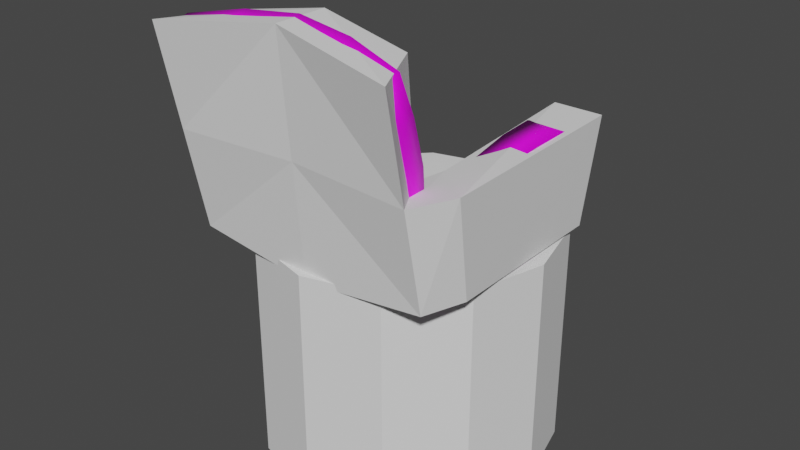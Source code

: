 # Source: chair.blend  (saved by Blender 4.0.36; exported with 4.5.12 LTS)
import bpy
from mathutils import Matrix  # noqa: F401  (used for matrix-valued properties, if any)

bpy.ops.wm.read_factory_settings(use_empty=True)
scene = bpy.context.scene
scene.name = 'Scene'

# ---- images (referenced by path relative to the original .blend; pixels are not part of the script)
import os
ASSET_DIR = os.environ.get("B2B_ASSET_DIR", "")  # directory of the original .blend (textures are referenced by path, not embedded)
HERE = os.path.dirname(os.path.abspath(__file__))  # packed textures are extracted next to this script under _unpacked/

def load_image(name, relpath, width, height, colorspace="sRGB"):
    """Load a texture the original file referenced (path relative to the .blend, or extracted next to this script)."""
    p = next((c for c in (os.path.join(HERE, relpath), os.path.join(ASSET_DIR, relpath)) if relpath and os.path.exists(c)), "")
    if p:
        img = bpy.data.images.load(p, check_existing=True)
        img.name = name
    else:  # same state as the original file: an image datablock whose file is absent (Cycles renders it pink)
        img = bpy.data.images.new(name, width, height)
        img.source = "FILE"
        img.filepath = "//" + (relpath or name)
    img.colorspace_settings.name = colorspace
    return img
img_palette_png = load_image('palette.png', 'palette.png', 1024, 1024, 'sRGB')

# ---- materials (node trees are filled in below, after node groups)
mat_material_001 = bpy.data.materials.new('Material.001')
mat_material_001.use_transparent_shadow = False

# ---- material node trees
mat_material_001.use_nodes = True; mat_material_001.node_tree.nodes.clear()
_N = mat_material_001.node_tree.nodes; _L = mat_material_001.node_tree.links
n0 = _N.new('ShaderNodeTexImage'); n0.name = 'Image Texture'; n0.location = (-293, 272)
n0.image = img_palette_png
n1 = _N.new('ShaderNodeBsdfPrincipled'); n1.name = 'Principled BSDF'; n1.location = (-6, 293)
n1.inputs[3].default_value = 1.45
n2 = _N.new('ShaderNodeOutputMaterial'); n2.name = 'Material Output'; n2.location = (281, 310)
_L.new(n1.outputs[0], n2.inputs[0])
_L.new(n0.outputs[0], n1.inputs[0])
n2.is_active_output = True

# ---- world
world_world = bpy.data.worlds.new('World'); scene.world = world_world
world_world.use_nodes = True; world_world.node_tree.nodes.clear()
_N = world_world.node_tree.nodes; _L = world_world.node_tree.links
n0 = _N.new('ShaderNodeOutputWorld'); n0.name = 'World Output'; n0.location = (300, 300)
n1 = _N.new('ShaderNodeBackground'); n1.name = 'Background'; n1.location = (10, 300)
n1.inputs[0].default_value = (0.05088, 0.05088, 0.05088, 1.0)
_L.new(n1.outputs[0], n0.inputs[0])
n0.is_active_output = True
world_world.color = (0.05088, 0.05088, 0.05088)
world_world.use_sun_shadow = False
world_world.sun_shadow_jitter_overblur = 0.0

# ---- meshes
me_cylinder_004 = bpy.data.meshes.new('Cylinder.004')
me_cylinder_004.from_pydata([(0.3494, 1.114, -1.075), (0.05803, 1.196, -0.1786), (0.4786, 1.057, -1.022), (0.1802, 1.138, -0.149), (0.5255, 0.9203, -0.9795), (0.2455, 0.9986, -0.1177), (0.4625, 0.7835, -0.9725), (0.3266, 0.7268, -1.005), (0.05803, 0.8015, -0.1786), (0.1974, 0.7835, -1.059), (0.1506, 0.9203, -1.101), (-0.1294, 0.9986, -0.2395), (0.2136, 1.057, -1.108), (-0.0745, 1.138, -0.2217), (0.5301, 0.9442, -1.631), (0.6543, 0.8932, -1.563), (0.6891, 0.7699, -1.483), (0.6142, 0.6466, -1.439), (0.4733, 0.5955, -1.457), (0.3491, 0.6466, -1.525), (0.3143, 0.7699, -1.605), (0.3892, 0.8932, -1.649), (0.5507, 0.8402, -1.695), (0.6351, 0.8055, -1.648), (0.6588, 0.7217, -1.594), (0.6079, 0.638, -1.564), (0.5122, 0.6033, -1.576), (0.4278, 0.638, -1.623), (0.4041, 0.7217, -1.677), (0.4551, 0.8055, -1.707), (0.4257, 0.2371, -1.71), (0.6607, 0.2371, -1.634), (0.4037, 0.06512, -1.642), (0.6387, 0.06512, -1.566), (0.3506, -0.00612, -1.479), (0.5856, -0.00612, -1.402), (0.2974, 0.06512, -1.315), (0.5324, 0.06512, -1.239), (0.2754, 0.2371, -1.247), (0.5104, 0.2371, -1.171), (0.2974, 0.4091, -1.315), (0.5324, 0.4091, -1.239), (0.3506, 0.4803, -1.479), (0.5856, 0.4803, -1.402), (0.4037, 0.4091, -1.642), (0.6387, 0.4091, -1.566), (0.4234, 0.3709, -1.725), (0.6713, 0.3709, -1.644), (0.2649, 0.3709, -1.237), (0.5127, 0.3709, -1.156), (0.2881, 0.5062, -1.308), (0.536, 0.5062, -1.228), (0.3442, 0.5813, -1.481), (0.592, 0.5813, -1.4), (0.4002, 0.5062, -1.653), (0.6481, 0.5062, -1.573), (0.243, 0.7437, -1.169), (0.4908, 0.7437, -1.089), (0.2761, 0.7437, -1.271), (0.5239, 0.7437, -1.191), (0.3332, 0.7437, -1.447), (0.5811, 0.7437, -1.367), (-0.9148, 1.114, -0.6647), (-0.1519, 1.196, -0.1104), (-0.8242, 1.057, -0.771), (-0.0745, 1.138, -0.2217), (-0.7691, 0.9203, -0.8024), (-0.03609, 0.9986, -0.2698), (-0.782, 0.7835, -0.7404), (-0.07002, 0.8592, -0.2231), (-0.8551, 0.7268, -0.6213), (-0.1519, 0.8015, -0.1104), (-0.9458, 0.7835, -0.5149), (-1.001, 0.9203, -0.4835), (-0.2678, 0.9986, 0.04905), (-0.988, 1.057, -0.5456), (-0.2338, 1.138, 0.002357), (-1.388, 0.9442, -1.008), (-1.284, 0.8932, -1.105), (-1.198, 0.7699, -1.114), (-1.179, 0.6466, -1.029), (-1.239, 0.5955, -0.9003), (-1.343, 0.6466, -0.8034), (-1.429, 0.7699, -0.7949), (-1.448, 0.8932, -0.8797), (-1.442, 0.8402, -1.048), (-1.371, 0.8055, -1.113), (-1.313, 0.7217, -1.119), (-1.3, 0.638, -1.062), (-1.341, 0.6033, -0.9742), (-1.411, 0.638, -0.9084), (-1.47, 0.7217, -0.9026), (-1.483, 0.8055, -0.9603), (-1.495, 0.2371, -0.9334), (-1.35, 0.2371, -1.133), (-1.437, 0.06512, -0.8915), (-1.292, 0.06512, -1.091), (-1.298, -0.00612, -0.7904), (-1.153, -0.00612, -0.9903), (-1.159, 0.06512, -0.6893), (-1.014, 0.06512, -0.8892), (-1.101, 0.2371, -0.6474), (-0.9561, 0.2371, -0.8473), (-1.159, 0.4091, -0.6893), (-1.014, 0.4091, -0.8892), (-1.298, 0.4803, -0.7904), (-1.153, 0.4803, -0.9903), (-1.437, 0.4091, -0.8915), (-1.292, 0.4091, -1.091), (-1.51, 0.3709, -0.9357), (-1.356, 0.3709, -1.147), (-1.095, 0.3709, -0.6341), (-0.9413, 0.3709, -0.845), (-1.155, 0.5062, -0.6783), (-1.002, 0.5062, -0.8892), (-1.302, 0.5813, -0.7849), (-1.149, 0.5813, -0.9958), (-1.449, 0.5062, -0.8916), (-1.296, 0.5062, -1.102), (-1.037, 0.7437, -0.5925), (-0.884, 0.7437, -0.8033), (-1.124, 0.7437, -0.6554), (-0.9706, 0.7437, -0.8662), (-1.273, 0.7437, -0.7641), (-1.12, 0.7437, -0.9749), (-0.9148, 1.114, 0.6647), (-0.1519, 1.196, 0.1104), (-0.988, 1.057, 0.5456), (-0.2338, 1.138, 0.002357), (-1.001, 0.9203, 0.4835), (-0.2678, 0.9986, -0.04905), (-0.9458, 0.7835, 0.5149), (-0.2338, 0.8592, -0.002357), (-0.8551, 0.7268, 0.6213), (-0.1519, 0.8015, 0.1104), (-0.782, 0.7835, 0.7404), (-0.7691, 0.9203, 0.8024), (-0.03609, 0.9986, 0.2698), (-0.8242, 1.057, 0.771), (-0.07002, 1.138, 0.2231), (-1.388, 0.9442, 1.008), (-1.448, 0.8932, 0.8797), (-1.429, 0.7699, 0.7949), (-1.343, 0.6466, 0.8034), (-1.239, 0.5955, 0.9003), (-1.179, 0.6466, 1.029), (-1.198, 0.7699, 1.114), (-1.284, 0.8932, 1.105), (-1.442, 0.8402, 1.048), (-1.483, 0.8055, 0.9603), (-1.47, 0.7217, 0.9026), (-1.411, 0.638, 0.9084), (-1.341, 0.6033, 0.9742), (-1.3, 0.638, 1.062), (-1.313, 0.7217, 1.119), (-1.371, 0.8055, 1.113), (-1.35, 0.2371, 1.133), (-1.495, 0.2371, 0.9334), (-1.292, 0.06512, 1.091), (-1.437, 0.06512, 0.8915), (-1.153, -0.00612, 0.9903), (-1.298, -0.00612, 0.7904), (-1.014, 0.06512, 0.8892), (-1.159, 0.06512, 0.6893), (-0.9561, 0.2371, 0.8473), (-1.101, 0.2371, 0.6474), (-1.014, 0.4091, 0.8892), (-1.159, 0.4091, 0.6893), (-1.153, 0.4803, 0.9903), (-1.298, 0.4803, 0.7904), (-1.292, 0.4091, 1.091), (-1.437, 0.4091, 0.8915), (-1.356, 0.3709, 1.147), (-1.51, 0.3709, 0.9357), (-0.9413, 0.3709, 0.845), (-1.095, 0.3709, 0.6341), (-1.002, 0.5062, 0.8892), (-1.155, 0.5062, 0.6783), (-1.149, 0.5813, 0.9958), (-1.302, 0.5813, 0.7849), (-1.296, 0.5062, 1.102), (-1.449, 0.5062, 0.8916), (-0.884, 0.7437, 0.8033), (-1.037, 0.7437, 0.5925), (-0.9706, 0.7437, 0.8662), (-1.124, 0.7437, 0.6554), (-1.12, 0.7437, 0.9749), (-1.273, 0.7437, 0.7641), (0.4052, 1.114, 1.056), (0.0673, 1.196, 0.1753), (0.2713, 1.057, 1.096), (-0.07002, 1.138, 0.2231), (0.208, 0.9203, 1.092), (-0.1167, 0.9986, 0.2459), (0.2526, 0.7835, 1.047), (-0.07002, 0.8592, 0.2231), (0.3788, 0.7268, 0.9868), (0.0673, 0.8015, 0.1753), (0.5128, 0.7835, 0.9469), (0.576, 0.9203, 0.9506), (0.2513, 0.9986, 0.1047), (0.5315, 1.057, 0.9956), (0.1974, 1.138, 0.1254), (0.6147, 0.9442, 1.601), (0.475, 0.8932, 1.626), (0.3978, 0.7699, 1.586), (0.4285, 0.6466, 1.505), (0.5489, 0.5955, 1.43), (0.6886, 0.6466, 1.405), (0.7658, 0.7699, 1.445), (0.7352, 0.8932, 1.526), (0.6387, 0.8402, 1.664), (0.5438, 0.8055, 1.681), (0.4914, 0.7217, 1.654), (0.5121, 0.638, 1.598), (0.594, 0.6033, 1.547), (0.6889, 0.638, 1.531), (0.7413, 0.7217, 1.558), (0.7205, 0.8055, 1.613), (0.7453, 0.2371, 1.597), (0.5147, 0.2371, 1.685), (0.7198, 0.06512, 1.53), (0.4891, 0.06512, 1.619), (0.6582, -0.00612, 1.37), (0.4275, -0.00612, 1.458), (0.5965, 0.06512, 1.209), (0.3659, 0.06512, 1.298), (0.571, 0.2371, 1.143), (0.3403, 0.2371, 1.231), (0.5965, 0.4091, 1.209), (0.3659, 0.4091, 1.298), (0.6582, 0.4803, 1.37), (0.4275, 0.4803, 1.458), (0.7198, 0.4091, 1.53), (0.4891, 0.4091, 1.619), (0.7564, 0.3709, 1.607), (0.5131, 0.3709, 1.7), (0.5726, 0.3709, 1.128), (0.3293, 0.3709, 1.221), (0.5995, 0.5062, 1.198), (0.3562, 0.5062, 1.291), (0.6645, 0.5813, 1.367), (0.4212, 0.5813, 1.461), (0.7295, 0.5062, 1.537), (0.4862, 0.5062, 1.63), (0.5472, 0.7437, 1.062), (0.3039, 0.7437, 1.155), (0.5855, 0.7437, 1.162), (0.3422, 0.7437, 1.255), (0.6518, 0.7437, 1.334), (0.4085, 0.7437, 1.428), (1.129, 1.114, -0.05918), (0.1875, 1.196, -0.009828), (1.126, 1.057, 0.08054), (0.1974, 1.138, 0.1254), (1.103, 0.9203, 0.1396), (0.1978, 0.9986, 0.187), (1.074, 0.7835, 0.08328), (0.1948, 0.8592, 0.1293), (1.056, 0.7268, -0.05532), (0.1875, 0.8015, -0.009828), (1.059, 0.7835, -0.195), (0.1802, 0.8592, -0.149), (1.082, 0.9203, -0.2541), (0.1772, 0.9986, -0.2066), (1.111, 1.057, -0.1978), (0.1802, 1.138, -0.149), (1.713, 0.9442, -0.08978), (1.693, 0.8932, 0.05079), (1.632, 0.7699, 0.1118), (1.564, 0.6466, 0.05759), (1.53, 0.5955, -0.08016), (1.549, 0.6466, -0.2207), (1.611, 0.7699, -0.2818), (1.679, 0.8932, -0.2275), (1.78, 0.8402, -0.09328), (1.767, 0.8055, 0.002216), (1.725, 0.7217, 0.04368), (1.678, 0.638, 0.006835), (1.655, 0.6033, -0.08674), (1.668, 0.638, -0.1822), (1.71, 0.7217, -0.2237), (1.757, 0.8055, -0.1869), (1.749, 0.2371, -0.2154), (1.762, 0.2371, 0.03137), (1.678, 0.06512, -0.2117), (1.691, 0.06512, 0.0351), (1.506, -0.00612, -0.2027), (1.519, -0.00612, 0.0441), (1.334, 0.06512, -0.1937), (1.347, 0.06512, 0.0531), (1.263, 0.2371, -0.1899), (1.276, 0.2371, 0.05683), (1.334, 0.4091, -0.1937), (1.347, 0.4091, 0.0531), (1.506, 0.4803, -0.2027), (1.519, 0.4803, 0.0441), (1.678, 0.4091, -0.2117), (1.691, 0.4091, 0.0351), (1.762, 0.3709, -0.2228), (1.776, 0.3709, 0.03742), (1.25, 0.3709, -0.196), (1.263, 0.3709, 0.06428), (1.325, 0.5062, -0.1999), (1.338, 0.5062, 0.06034), (1.506, 0.5813, -0.2094), (1.52, 0.5813, 0.05085), (1.687, 0.5062, -0.2189), (1.701, 0.5062, 0.04136), (1.179, 0.7437, -0.1923), (1.193, 0.7437, 0.06799), (1.286, 0.7437, -0.1979), (1.299, 0.7437, 0.06238), (1.47, 0.7437, -0.2075), (1.484, 0.7437, 0.0527), (0.05803, 2.571, -0.1786), (-0.1519, 2.571, -0.1104), (-0.1519, 2.571, 0.1104), (0.0673, 2.571, 0.1753), (0.1875, 2.571, -0.009828), (0.08421, 2.632, -0.2605), (-0.2235, 2.632, -0.1606), (-0.2235, 2.632, 0.163), (0.0978, 2.632, 0.2582), (0.274, 2.632, -0.01318), (0.08421, 2.776, -0.2605), (-0.2235, 2.776, -0.1606), (-0.2235, 2.776, 0.163), (0.0978, 2.776, 0.2582), (0.274, 2.776, -0.01318), (-0.3366, 2.499, 0.163), (-0.3366, 2.499, -0.1606), (-0.265, 2.438, 0.1104), (-0.265, 2.438, -0.1104), (-0.4269, 2.344, -0.1104), (-0.4465, 2.436, -0.1606), (-0.4269, 2.344, 0.1104), (-0.4465, 2.436, 0.163), (-0.8177, 2.289, -0.1104), (-0.8262, 2.382, -0.1606), (-0.8177, 2.289, 0.1104), (-0.8262, 2.382, 0.163), (-0.8471, 2.255, -0.1908), (-0.8618, 2.416, -0.2772), (-0.8471, 2.255, 0.1891), (-0.8618, 2.416, 0.2796), (-1.224, 2.22, -0.1908), (-1.239, 2.381, -0.2772), (-1.224, 2.22, 0.1891), (-1.239, 2.381, 0.2796), (0.0, 2.977, -1.52), (0.0, 2.641, -1.527), (0.0, 2.832, 1.638), (0.0, 2.503, 1.566), (-0.7113, 2.875, 1.437), (-0.7113, 2.547, 1.365), (-1.337, 3.017, 0.7896), (-1.337, 2.688, 0.7177), (-1.495, 3.087, -0.1222), (-1.495, 2.753, -0.1633), (-1.346, 3.063, -0.8454), (-1.346, 2.728, -0.8686), (-0.8611, 2.988, -1.398), (-0.8611, 2.652, -1.407), (0.0, 2.728, -0.8686), (0.0, 2.688, 0.7177), (0.0, 2.872, -1.584), (0.0, 2.725, 1.694), (-0.7726, 2.771, 1.484), (-1.426, 2.919, 0.8078), (-1.591, 2.99, -0.1352), (-1.436, 2.968, -0.8847), (-0.929, 2.888, -1.458), (0.0, 2.722, -1.587), (0.0, 2.578, 1.662), (-0.7726, 2.624, 1.452), (-1.426, 2.772, 0.7757), (-1.591, 2.842, -0.153), (-1.436, 2.818, -0.8947), (-0.929, 2.738, -1.461), (0.7113, 2.875, 1.437), (0.7113, 2.547, 1.365), (1.337, 3.017, 0.7896), (1.337, 2.688, 0.7177), (1.495, 3.087, -0.1222), (1.495, 2.753, -0.1633), (1.346, 3.063, -0.8454), (1.346, 2.728, -0.8686), (0.8611, 2.988, -1.398), (0.8611, 2.652, -1.407), (0.7726, 2.771, 1.484), (1.426, 2.919, 0.8078), (1.591, 2.99, -0.1352), (1.436, 2.968, -0.8847), (0.9291, 2.888, -1.458), (0.7726, 2.624, 1.452), (1.426, 2.772, 0.7757), (1.591, 2.842, -0.153), (1.436, 2.818, -0.8947), (0.9291, 2.738, -1.461), (0.05803, 2.322, -0.1786), (0.1875, 2.322, -0.009828), (0.0673, 2.322, 0.1753), (-0.1519, 2.322, 0.1104), (-0.1519, 2.322, -0.1104), (0.1875, 1.471, -0.009828), (0.0673, 1.471, 0.1753), (-0.1519, 1.471, 0.1104), (0.05803, 1.471, -0.1786), (-0.1519, 1.471, -0.1104), (0.04147, 2.262, -0.1058), (-0.08206, 2.262, -0.06562), (0.1177, 2.262, -0.006458), (0.04692, 2.262, 0.1025), (-0.08206, 2.262, 0.06427), (0.1177, 1.531, -0.006458), (0.04692, 1.531, 0.1025), (-0.08206, 1.531, 0.06427), (0.04147, 1.531, -0.1058), (-0.08206, 1.531, -0.06562), (2.817e-17, 2.898, -1.413), (2.817e-17, 2.762, 1.531), (-0.663, 2.803, 1.344), (-1.246, 2.935, 0.74), (-1.394, 3.0, -0.1099), (-1.255, 2.978, -0.7841), (-0.8027, 2.908, -1.299), (2.817e-17, 2.978, -0.7841), (2.817e-17, 2.935, 0.74), (0.663, 2.803, 1.344), (1.246, 2.935, 0.74), (1.394, 3.0, -0.1099), (1.255, 2.978, -0.7841), (0.8027, 2.908, -1.299), (-1.244, 3.407, -1.377), (-1.459, 5.672, -1.949), (-1.244, 3.353, -1.624), (-1.459, 5.592, -2.187), (7.104e-16, 4.698, -1.498), (-1.427, 4.517, -1.792), (-1.427, 4.588, -1.548), (4.555e-16, 3.451, -1.4), (8.526e-16, 5.816, -1.976), (5.211e-16, 3.503, -1.157), (9.225e-16, 5.893, -1.738), (-1.452, 5.158, -1.729), (7.94e-16, 5.28, -1.704), (-1.452, 5.081, -1.97), (-1.364, 3.913, -1.68), (-1.364, 3.974, -1.434), (5.94e-16, 4.079, -1.404), (-0.6221, 3.416, -1.456), (-0.7133, 4.639, -1.572), (-0.7297, 5.818, -1.794), (-0.7297, 5.735, -2.031), (-0.6221, 3.47, -1.212), (-0.7262, 5.215, -1.772), (-0.6818, 4.019, -1.472), (-0.7174, 5.65, -1.684), (9.097e-16, 5.726, -1.629), (-1.262, 5.532, -1.793), (-0.6426, 3.642, -1.218), (-1.241, 4.617, -1.467), (5.578e-16, 3.671, -1.159), (-1.184, 3.994, -1.354), (-1.263, 5.185, -1.659), (-1.113, 3.588, -1.331), (8.322e-16, 5.287, -1.539), (7.551e-16, 4.752, -1.352), (8.743e-16, 5.626, -1.689), (6.482e-16, 4.185, -1.266), (-0.637, 4.704, -1.419), (-0.6487, 5.234, -1.602), (-0.6083, 4.134, -1.327), (-0.6407, 5.558, -1.739), (-1.135, 5.451, -1.837), (-0.5728, 3.736, -1.316), (-1.115, 4.621, -1.542), (5.551e-16, 3.762, -1.262), (-1.064, 4.055, -1.44), (-1.136, 5.136, -1.716), (-0.9994, 3.688, -1.418), (1.244, 3.407, -1.377), (1.459, 5.672, -1.949), (1.244, 3.353, -1.624), (1.459, 5.592, -2.187), (1.427, 4.517, -1.792), (1.427, 4.588, -1.548), (1.452, 5.158, -1.729), (1.452, 5.081, -1.97), (1.364, 3.913, -1.68), (1.364, 3.974, -1.434), (0.6221, 3.416, -1.456), (0.7133, 4.639, -1.572), (0.7297, 5.818, -1.794), (0.7297, 5.735, -2.031), (0.6221, 3.47, -1.212), (0.7262, 5.215, -1.772), (0.6818, 4.019, -1.472), (0.7174, 5.65, -1.684), (1.262, 5.532, -1.793), (0.6426, 3.642, -1.218), (1.241, 4.617, -1.467), (1.184, 3.994, -1.354), (1.263, 5.185, -1.659), (1.113, 3.588, -1.331), (0.637, 4.704, -1.419), (0.6487, 5.234, -1.602), (0.6083, 4.134, -1.327), (0.6407, 5.558, -1.739), (1.135, 5.451, -1.837), (0.5728, 3.736, -1.316), (1.115, 4.621, -1.542), (1.064, 4.055, -1.44), (1.136, 5.136, -1.716), (0.9994, 3.688, -1.418), (-0.5621, 4.216, -1.285), (6.785e-16, 4.294, -1.245), (-0.6403, 4.353, -1.299), (7.087e-16, 4.446, -1.255), (-0.6913, 4.102, -1.313), (-0.8388, 4.182, -1.346), (-0.7123, 3.949, -1.315), (-0.87, 3.954, -1.354), (-0.6373, 3.528, -1.264), (-0.7819, 3.514, -1.288), (-0.3821, 4.067, -1.25), (6.415e-16, 4.11, -1.234), (-0.4813, 4.007, -1.264), (-0.5072, 3.9, -1.265), (-0.4396, 3.539, -1.235), (-0.2936, 3.938, -1.234), (-0.3641, 3.849, -1.239), (6.083e-16, 3.946, -1.227), (-0.3097, 3.543, -1.222), (-0.5621, 4.216, -1.39), (6.551e-16, 4.294, -1.35), (-0.6403, 4.353, -1.404), (6.854e-16, 4.446, -1.36), (-0.6913, 4.102, -1.418), (-0.8388, 4.182, -1.451), (-0.7123, 3.949, -1.42), (-0.87, 3.954, -1.459), (-0.6373, 3.528, -1.369), (-0.7819, 3.514, -1.393), (-0.3821, 4.067, -1.355), (6.182e-16, 4.11, -1.339), (-0.4813, 4.007, -1.369), (-0.5072, 3.9, -1.37), (-0.4396, 3.539, -1.34), (-0.2936, 3.938, -1.339), (-0.3641, 3.849, -1.344), (5.849e-16, 3.946, -1.332), (-0.3097, 3.543, -1.327), (0.5621, 4.216, -1.285), (0.6403, 4.353, -1.299), (0.6913, 4.102, -1.313), (0.8388, 4.182, -1.346), (0.7123, 3.949, -1.315), (0.87, 3.954, -1.354), (0.6373, 3.528, -1.264), (0.7819, 3.514, -1.288), (0.3821, 4.067, -1.25), (0.4813, 4.007, -1.264), (0.5072, 3.9, -1.265), (0.4396, 3.539, -1.235), (0.2936, 3.938, -1.234), (0.3641, 3.849, -1.239), (0.3097, 3.543, -1.222), (0.5621, 4.216, -1.39), (0.6403, 4.353, -1.404), (0.6913, 4.102, -1.418), (0.8388, 4.182, -1.451), (0.7123, 3.949, -1.42), (0.87, 3.954, -1.459), (0.6373, 3.528, -1.369), (0.7819, 3.514, -1.393), (0.3821, 4.067, -1.355), (0.4813, 4.007, -1.369), (0.5072, 3.9, -1.37), (0.4396, 3.539, -1.34), (0.2936, 3.938, -1.339), (0.3641, 3.849, -1.344), (0.3097, 3.543, -1.327), (1.64, 4.22, -0.777), (1.651, 4.053, -0.7239), (1.436, 3.923, -1.626), (1.447, 3.695, -1.585), (1.456, 3.326, -1.553), (1.576, 3.744, -1.11), (1.525, 3.446, -1.307), (1.454, 2.96, -1.561), (1.508, 3.177, -1.369), (1.686, 4.322, -0.09362), (1.69, 4.151, -0.1624), (1.661, 4.3, 0.4401), (1.677, 4.142, 0.2497), (1.622, 4.179, 0.8836), (1.663, 4.075, 0.4801), (1.609, 3.96, 1.007), (1.659, 3.901, 0.575), (1.626, 3.643, 0.9201), (1.661, 3.686, 0.5751), (1.652, 3.321, 0.7269), (1.67, 3.472, 0.498), (1.672, 3.121, 0.4583), (1.684, 3.32, 0.323), (1.607, 2.921, -0.9763), (1.617, 3.14, -0.9271), (1.696, 2.916, -0.32), (1.696, 3.135, -0.3088), (1.695, 2.991, 0.1275), (1.698, 3.209, 0.08601), (1.381, 4.22, -0.7234), (1.391, 4.053, -0.6708), (1.18, 3.923, -1.555), (1.191, 3.695, -1.515), (1.2, 3.326, -1.482), (1.319, 3.744, -1.045), (1.268, 3.446, -1.238), (1.198, 2.96, -1.49), (1.252, 3.177, -1.3), (1.422, 4.322, -0.06414), (1.427, 4.151, -0.1293), (1.395, 4.3, 0.4533), (1.412, 4.142, 0.269), (1.356, 4.179, 0.8865), (1.397, 4.075, 0.4933), (1.343, 3.96, 1.007), (1.393, 3.901, 0.5865), (1.36, 3.643, 0.9236), (1.395, 3.686, 0.5869), (1.385, 3.321, 0.7357), (1.405, 3.472, 0.5125), (1.407, 3.121, 0.4737), (1.42, 3.32, 0.3428), (1.35, 2.921, -0.9135), (1.359, 3.14, -0.8661), (1.434, 2.916, -0.2782), (1.434, 3.135, -0.2676), (1.431, 2.991, 0.1533), (1.434, 3.209, 0.1135), (1.542, 4.007, -1.687), (1.751, 4.304, -0.8256), (1.8, 4.417, -0.1051), (1.775, 4.402, 0.4872), (1.719, 4.224, 1.029), (1.7, 3.92, 1.185), (1.205, 4.052, -1.553), (1.348, 4.304, -0.7243), (1.328, 4.417, -0.05135), (1.27, 4.402, 0.5087), (1.214, 4.224, 1.028), (1.195, 3.92, 1.178), (-1.64, 4.22, -0.777), (-1.651, 4.053, -0.7239), (-1.436, 3.923, -1.626), (-1.447, 3.695, -1.585), (-1.456, 3.326, -1.553), (-1.576, 3.744, -1.11), (-1.525, 3.446, -1.307), (-1.454, 2.96, -1.561), (-1.508, 3.177, -1.369), (-1.686, 4.322, -0.09362), (-1.69, 4.151, -0.1624), (-1.661, 4.3, 0.4401), (-1.677, 4.142, 0.2497), (-1.622, 4.179, 0.8836), (-1.663, 4.075, 0.4801), (-1.609, 3.96, 1.007), (-1.659, 3.901, 0.575), (-1.626, 3.643, 0.9201), (-1.661, 3.686, 0.5751), (-1.652, 3.321, 0.7269), (-1.67, 3.472, 0.498), (-1.672, 3.121, 0.4583), (-1.684, 3.32, 0.323), (-1.607, 2.921, -0.9763), (-1.617, 3.14, -0.9271), (-1.696, 2.916, -0.32), (-1.696, 3.135, -0.3088), (-1.695, 2.991, 0.1275), (-1.698, 3.209, 0.08601), (-1.381, 4.22, -0.7234), (-1.391, 4.053, -0.6708), (-1.18, 3.923, -1.555), (-1.191, 3.695, -1.515), (-1.2, 3.326, -1.482), (-1.319, 3.744, -1.045), (-1.268, 3.446, -1.238), (-1.198, 2.96, -1.49), (-1.252, 3.177, -1.3), (-1.422, 4.322, -0.06414), (-1.427, 4.151, -0.1293), (-1.395, 4.3, 0.4533), (-1.412, 4.142, 0.269), (-1.356, 4.179, 0.8865), (-1.397, 4.075, 0.4933), (-1.343, 3.96, 1.007), (-1.393, 3.901, 0.5865), (-1.36, 3.643, 0.9236), (-1.395, 3.686, 0.5869), (-1.385, 3.321, 0.7357), (-1.405, 3.472, 0.5125), (-1.407, 3.121, 0.4737), (-1.42, 3.32, 0.3428), (-1.35, 2.921, -0.9135), (-1.359, 3.14, -0.8661), (-1.434, 2.916, -0.2782), (-1.434, 3.135, -0.2676), (-1.431, 2.991, 0.1533), (-1.434, 3.209, 0.1135), (-1.542, 4.007, -1.687), (-1.751, 4.304, -0.8256), (-1.8, 4.417, -0.1051), (-1.775, 4.402, 0.4872), (-1.719, 4.224, 1.029), (-1.7, 3.92, 1.185), (-1.205, 4.052, -1.553), (-1.348, 4.304, -0.7243), (-1.328, 4.417, -0.05135), (-1.27, 4.402, 0.5087), (-1.214, 4.224, 1.028), (-1.195, 3.92, 1.178)], [], [(0, 1, 3, 2), (2, 3, 5, 4), (4, 5, 262, 6), (6, 262, 8, 7), (7, 8, 69, 9), (9, 69, 11, 10), (10, 11, 13, 12), (12, 13, 1, 0), (2, 4, 16, 15), (7, 9, 19, 18), (12, 0, 14, 21), (0, 2, 15, 14), (4, 6, 17, 16), (9, 10, 20, 19), (6, 7, 18, 17), (10, 12, 21, 20), (16, 17, 25, 24), (14, 15, 23, 22), (21, 14, 22, 29), (19, 20, 28, 27), (17, 18, 26, 25), (15, 16, 24, 23), (20, 21, 29, 28), (18, 19, 27, 26), (22, 23, 24, 25, 26, 27, 28, 29), (30, 31, 33, 32), (32, 33, 35, 34), (34, 35, 37, 36), (36, 37, 39, 38), (38, 39, 41, 40), (40, 41, 43, 42), (33, 31, 45, 43, 41, 39, 37, 35), (42, 43, 45, 44), (44, 45, 31, 30), (30, 32, 34, 36, 38, 40, 42, 44), (46, 48, 50, 52, 54), (46, 47, 49, 48), (52, 50, 58, 60), (53, 52, 60, 61), (52, 53, 55, 54), (54, 55, 47, 46), (49, 47, 55, 53, 51), (56, 57, 59, 58), (58, 59, 61, 60), (49, 51, 59, 57), (48, 49, 57, 56), (51, 53, 61, 59), (50, 48, 56, 58), (62, 63, 65, 64), (64, 65, 67, 66), (66, 67, 69, 68), (68, 69, 71, 70), (70, 71, 132, 72), (72, 132, 74, 73), (73, 74, 76, 75), (75, 76, 63, 62), (64, 66, 79, 78), (70, 72, 82, 81), (75, 62, 77, 84), (62, 64, 78, 77), (66, 68, 80, 79), (72, 73, 83, 82), (68, 70, 81, 80), (73, 75, 84, 83), (79, 80, 88, 87), (77, 78, 86, 85), (84, 77, 85, 92), (82, 83, 91, 90), (80, 81, 89, 88), (78, 79, 87, 86), (83, 84, 92, 91), (81, 82, 90, 89), (85, 86, 87, 88, 89, 90, 91, 92), (93, 94, 96, 95), (95, 96, 98, 97), (97, 98, 100, 99), (99, 100, 102, 101), (101, 102, 104, 103), (103, 104, 106, 105), (96, 94, 108, 106, 104, 102, 100, 98), (105, 106, 108, 107), (107, 108, 94, 93), (93, 95, 97, 99, 101, 103, 105, 107), (109, 111, 113, 115, 117), (109, 110, 112, 111), (115, 113, 121, 123), (116, 115, 123, 124), (115, 116, 118, 117), (117, 118, 110, 109), (112, 110, 118, 116, 114), (119, 120, 122, 121), (121, 122, 124, 123), (112, 114, 122, 120), (111, 112, 120, 119), (114, 116, 124, 122), (113, 111, 119, 121), (125, 126, 128, 127), (127, 128, 130, 129), (129, 130, 132, 131), (131, 132, 134, 133), (133, 134, 195, 135), (135, 195, 137, 136), (136, 137, 139, 138), (138, 139, 126, 125), (127, 129, 142, 141), (133, 135, 145, 144), (138, 125, 140, 147), (125, 127, 141, 140), (129, 131, 143, 142), (135, 136, 146, 145), (131, 133, 144, 143), (136, 138, 147, 146), (142, 143, 151, 150), (140, 141, 149, 148), (147, 140, 148, 155), (145, 146, 154, 153), (143, 144, 152, 151), (141, 142, 150, 149), (146, 147, 155, 154), (144, 145, 153, 152), (148, 149, 150, 151, 152, 153, 154, 155), (156, 157, 159, 158), (158, 159, 161, 160), (160, 161, 163, 162), (162, 163, 165, 164), (164, 165, 167, 166), (166, 167, 169, 168), (159, 157, 171, 169, 167, 165, 163, 161), (168, 169, 171, 170), (170, 171, 157, 156), (156, 158, 160, 162, 164, 166, 168, 170), (172, 174, 176, 178, 180), (172, 173, 175, 174), (178, 176, 184, 186), (179, 178, 186, 187), (178, 179, 181, 180), (180, 181, 173, 172), (175, 173, 181, 179, 177), (182, 183, 185, 184), (184, 185, 187, 186), (175, 177, 185, 183), (174, 175, 183, 182), (177, 179, 187, 185), (176, 174, 182, 184), (188, 189, 191, 190), (190, 191, 193, 192), (192, 193, 195, 194), (194, 195, 197, 196), (196, 197, 258, 198), (198, 258, 200, 199), (199, 200, 202, 201), (201, 202, 189, 188), (190, 192, 205, 204), (196, 198, 208, 207), (201, 188, 203, 210), (188, 190, 204, 203), (192, 194, 206, 205), (198, 199, 209, 208), (194, 196, 207, 206), (199, 201, 210, 209), (205, 206, 214, 213), (203, 204, 212, 211), (210, 203, 211, 218), (208, 209, 217, 216), (206, 207, 215, 214), (204, 205, 213, 212), (209, 210, 218, 217), (207, 208, 216, 215), (211, 212, 213, 214, 215, 216, 217, 218), (219, 220, 222, 221), (221, 222, 224, 223), (223, 224, 226, 225), (225, 226, 228, 227), (227, 228, 230, 229), (229, 230, 232, 231), (222, 220, 234, 232, 230, 228, 226, 224), (231, 232, 234, 233), (233, 234, 220, 219), (219, 221, 223, 225, 227, 229, 231, 233), (235, 237, 239, 241, 243), (235, 236, 238, 237), (241, 239, 247, 249), (242, 241, 249, 250), (241, 242, 244, 243), (243, 244, 236, 235), (238, 236, 244, 242, 240), (245, 246, 248, 247), (247, 248, 250, 249), (238, 240, 248, 246), (237, 238, 246, 245), (240, 242, 250, 248), (239, 237, 245, 247), (251, 252, 254, 253), (253, 254, 256, 255), (255, 256, 258, 257), (257, 258, 260, 259), (259, 260, 262, 261), (261, 262, 264, 263), (263, 264, 266, 265), (265, 266, 252, 251), (253, 255, 269, 268), (259, 261, 272, 271), (265, 251, 267, 274), (251, 253, 268, 267), (255, 257, 270, 269), (261, 263, 273, 272), (257, 259, 271, 270), (263, 265, 274, 273), (269, 270, 278, 277), (267, 268, 276, 275), (274, 267, 275, 282), (272, 273, 281, 280), (270, 271, 279, 278), (268, 269, 277, 276), (273, 274, 282, 281), (271, 272, 280, 279), (275, 276, 277, 278, 279, 280, 281, 282), (283, 284, 286, 285), (285, 286, 288, 287), (287, 288, 290, 289), (289, 290, 292, 291), (291, 292, 294, 293), (293, 294, 296, 295), (286, 284, 298, 296, 294, 292, 290, 288), (295, 296, 298, 297), (297, 298, 284, 283), (283, 285, 287, 289, 291, 293, 295, 297), (299, 301, 303, 305, 307), (299, 300, 302, 301), (305, 303, 311, 313), (306, 305, 313, 314), (305, 306, 308, 307), (307, 308, 300, 299), (302, 300, 308, 306, 304), (309, 310, 312, 311), (311, 312, 314, 313), (302, 304, 312, 310), (301, 302, 310, 309), (304, 306, 314, 312), (303, 301, 309, 311), (63, 128, 126), (189, 126, 191), (252, 189, 254), (1, 252, 266), (1, 65, 63), (401, 400, 315, 319), (402, 401, 319, 318), (403, 402, 318, 317), (400, 404, 316, 315), (404, 403, 317, 316), (195, 134, 197), (197, 260, 258), (260, 8, 262), (69, 8, 71), (132, 71, 134), (71, 8, 260, 197, 134), (315, 316, 321, 320), (318, 319, 324, 323), (322, 321, 331, 330), (319, 315, 320, 324), (317, 318, 323, 322), (324, 320, 325, 329), (322, 323, 328, 327), (320, 321, 326, 325), (323, 324, 329, 328), (321, 322, 327, 326), (327, 328, 329, 325, 326), (321, 316, 333, 331), (333, 332, 336, 334), (317, 322, 330, 332), (316, 317, 332, 333), (334, 336, 340, 338), (330, 331, 335, 337), (332, 330, 337, 336), (331, 333, 334, 335), (340, 341, 345, 344), (336, 337, 341, 340), (337, 335, 339, 341), (335, 334, 338, 339), (345, 343, 347, 349), (341, 339, 343, 345), (339, 338, 342, 343), (338, 340, 344, 342), (346, 348, 349, 347), (343, 342, 346, 347), (342, 344, 348, 346), (344, 345, 349, 348), (374, 353, 355, 375), (375, 355, 357, 376), (376, 357, 359, 377), (377, 359, 361, 378), (378, 361, 363, 379), (379, 363, 351, 373), (357, 365, 364, 361, 359), (356, 358, 424, 423), (358, 360, 425, 424), (380, 352, 421, 429), (355, 353, 365, 357), (361, 364, 351, 363), (362, 372, 366, 350), (360, 371, 372, 362), (358, 370, 371, 360), (356, 369, 370, 358), (354, 368, 369, 356), (352, 367, 368, 354), (372, 379, 373, 366), (371, 378, 379, 372), (370, 377, 378, 371), (369, 376, 377, 370), (368, 375, 376, 369), (367, 374, 375, 368), (374, 395, 381, 353), (395, 396, 383, 381), (396, 397, 385, 383), (397, 398, 387, 385), (398, 399, 389, 387), (399, 373, 351, 389), (383, 385, 387, 364, 365), (360, 362, 426, 425), (382, 380, 429, 430), (362, 350, 420, 426), (381, 383, 365, 353), (387, 389, 351, 364), (388, 350, 366, 394), (386, 388, 394, 393), (384, 386, 393, 392), (382, 384, 392, 391), (380, 382, 391, 390), (352, 380, 390, 367), (394, 366, 373, 399), (393, 394, 399, 398), (392, 393, 398, 397), (391, 392, 397, 396), (390, 391, 396, 395), (367, 390, 395, 374), (411, 414, 403, 404), (410, 411, 404, 400), (414, 413, 402, 403), (413, 412, 401, 402), (412, 410, 400, 401), (252, 1, 408, 405), (189, 252, 405, 406), (126, 189, 406, 407), (1, 63, 409, 408), (63, 126, 407, 409), (415, 418, 410, 412), (416, 415, 412, 413), (417, 416, 413, 414), (418, 419, 411, 410), (419, 417, 414, 411), (409, 407, 417, 419), (408, 409, 419, 418), (407, 406, 416, 417), (406, 405, 415, 416), (405, 408, 418, 415), (423, 424, 425, 427, 428), (427, 425, 426, 420), (428, 421, 422, 423), (430, 428, 427, 432, 431), (427, 420, 433, 432), (428, 430, 429, 421), (354, 356, 423, 422), (350, 388, 433, 420), (352, 354, 422, 421), (388, 386, 432, 433), (386, 384, 431, 432), (384, 382, 430, 431), (445, 435, 437, 447), (452, 456, 446, 438), (460, 465, 480, 475), (466, 461, 476, 481), (449, 440, 439, 448), (454, 437, 435, 453), (458, 460, 475, 474), (451, 441, 443, 455), (457, 452, 438, 450), (456, 454, 442, 446), (440, 445, 447, 439), (451, 457, 450, 441), (455, 461, 466, 464, 449, 434), (434, 449, 448, 436), (443, 463, 461, 455), (436, 448, 457, 451), (447, 437, 454, 456), (448, 439, 452, 457), (436, 451, 455, 434), (464, 466, 481, 479), (442, 454, 453, 444), (462, 464, 479, 477), (461, 463, 478, 476), (439, 447, 456, 452), (471, 472, 480, 477), (435, 460, 458, 453), (458, 459, 444, 453), (465, 460, 435, 445), (459, 458, 474, 469), (465, 462, 477, 480), (462, 465, 445, 440), (464, 462, 440, 449), (472, 474, 475, 480), (473, 471, 477, 479), (470, 468, 471, 473), (467, 469, 474, 472), (468, 467, 472, 471), (476, 478, 470, 473), (479, 481, 476, 473), (488, 489, 485, 483), (493, 438, 446, 497), (500, 510, 514, 504), (505, 515, 511, 501), (491, 490, 486, 487), (495, 494, 483, 485), (499, 509, 510, 500), (492, 496, 443, 441), (498, 450, 438, 493), (497, 446, 442, 495), (487, 486, 489, 488), (492, 441, 450, 498), (496, 482, 491, 503, 505, 501), (482, 484, 490, 491), (443, 496, 501, 463), (484, 492, 498, 490), (489, 497, 495, 485), (490, 498, 493, 486), (484, 482, 496, 492), (503, 513, 515, 505), (442, 444, 494, 495), (502, 512, 513, 503), (501, 511, 478, 463), (486, 493, 497, 489), (506, 512, 514, 507), (483, 494, 499, 500), (499, 494, 444, 459), (504, 488, 483, 500), (459, 469, 509, 499), (504, 514, 512, 502), (502, 487, 488, 504), (503, 491, 487, 502), (507, 514, 510, 509), (508, 513, 512, 506), (470, 508, 506, 468), (467, 507, 509, 469), (468, 506, 507, 467), (511, 508, 470, 478), (513, 508, 511, 515), (516, 518, 519, 517), (516, 520, 521, 518), (520, 522, 523, 521), (522, 524, 525, 523), (529, 528, 526, 531, 532), (527, 533, 531, 526), (530, 529, 532, 534), (535, 536, 538, 537), (535, 537, 540, 539), (539, 540, 542, 541), (541, 542, 544, 543), (548, 551, 550, 545, 547), (546, 545, 550, 552), (549, 553, 551, 548), (531, 533, 552, 550), (527, 526, 545, 546), (520, 516, 535, 539), (526, 528, 547, 545), (534, 532, 551, 553), (528, 529, 548, 547), (521, 523, 542, 540), (530, 534, 553, 549), (516, 517, 536, 535), (529, 530, 549, 548), (522, 520, 539, 541), (525, 524, 543, 544), (519, 518, 537, 538), (532, 531, 550, 551), (523, 525, 544, 542), (524, 522, 541, 543), (518, 521, 540, 537), (554, 517, 519, 555), (554, 555, 557, 556), (556, 557, 559, 558), (558, 559, 561, 560), (564, 567, 566, 562, 563), (527, 562, 566, 533), (565, 568, 567, 564), (569, 570, 538, 536), (569, 571, 572, 570), (571, 573, 574, 572), (573, 575, 576, 574), (579, 578, 577, 581, 582), (546, 552, 581, 577), (580, 579, 582, 583), (566, 581, 552, 533), (527, 546, 577, 562), (556, 571, 569, 554), (562, 577, 578, 563), (568, 583, 582, 567), (563, 578, 579, 564), (557, 572, 574, 559), (565, 580, 583, 568), (554, 569, 536, 517), (564, 579, 580, 565), (558, 573, 571, 556), (561, 576, 575, 560), (519, 538, 570, 555), (567, 582, 581, 566), (559, 574, 576, 561), (560, 575, 573, 558), (555, 570, 572, 557), (584, 586, 587, 585), (589, 585, 587, 588, 590), (588, 591, 592, 590), (585, 594, 593, 584), (594, 596, 595, 593), (596, 598, 597, 595), (598, 600, 599, 597), (600, 602, 601, 599), (602, 604, 603, 601), (604, 606, 605, 603), (591, 607, 608, 592), (607, 609, 610, 608), (609, 611, 612, 610), (606, 612, 611, 605), (613, 614, 616, 615), (618, 619, 617, 616, 614), (617, 619, 621, 620), (614, 613, 622, 623), (623, 622, 624, 625), (625, 624, 626, 627), (627, 626, 628, 629), (629, 628, 630, 631), (631, 630, 632, 633), (633, 632, 634, 635), (620, 621, 637, 636), (636, 637, 639, 638), (638, 639, 641, 640), (635, 634, 640, 641), (600, 598, 627, 629), (590, 592, 621, 619), (608, 610, 639, 637), (591, 588, 617, 620), (609, 607, 636, 638), (599, 601, 630, 628), (602, 600, 629, 631), (615, 586, 642, 648), (610, 612, 641, 639), (594, 585, 614, 623), (611, 609, 638, 640), (628, 626, 652, 653), (601, 603, 632, 630), (605, 611, 640, 634), (604, 602, 631, 633), (613, 615, 648, 649), (612, 606, 635, 641), (596, 594, 623, 625), (587, 586, 615, 616), (603, 605, 634, 632), (588, 587, 616, 617), (606, 604, 633, 635), (584, 593, 644, 643), (585, 589, 618, 614), (598, 596, 625, 627), (589, 590, 619, 618), (592, 608, 637, 621), (607, 591, 620, 636), (599, 628, 653, 647), (643, 644, 650, 649), (642, 643, 649, 648), (644, 645, 651, 650), (645, 646, 652, 651), (646, 647, 653, 652), (626, 624, 651, 652), (586, 584, 643, 642), (624, 622, 650, 651), (622, 613, 649, 650), (597, 599, 647, 646), (595, 597, 646, 645), (593, 595, 645, 644), (654, 655, 657, 656), (659, 660, 658, 657, 655), (658, 660, 662, 661), (655, 654, 663, 664), (664, 663, 665, 666), (666, 665, 667, 668), (668, 667, 669, 670), (670, 669, 671, 672), (672, 671, 673, 674), (674, 673, 675, 676), (661, 662, 678, 677), (677, 678, 680, 679), (679, 680, 682, 681), (676, 675, 681, 682), (683, 685, 686, 684), (688, 684, 686, 687, 689), (687, 690, 691, 689), (684, 693, 692, 683), (693, 695, 694, 692), (695, 697, 696, 694), (697, 699, 698, 696), (699, 701, 700, 698), (701, 703, 702, 700), (703, 705, 704, 702), (690, 706, 707, 691), (706, 708, 709, 707), (708, 710, 711, 709), (705, 711, 710, 704), (670, 699, 697, 668), (660, 689, 691, 662), (678, 707, 709, 680), (661, 690, 687, 658), (679, 708, 706, 677), (669, 698, 700, 671), (672, 701, 699, 670), (685, 718, 712, 656), (680, 709, 711, 682), (664, 693, 684, 655), (681, 710, 708, 679), (698, 723, 722, 696), (671, 700, 702, 673), (675, 704, 710, 681), (674, 703, 701, 672), (683, 719, 718, 685), (682, 711, 705, 676), (666, 695, 693, 664), (657, 686, 685, 656), (673, 702, 704, 675), (658, 687, 686, 657), (676, 705, 703, 674), (654, 713, 714, 663), (655, 684, 688, 659), (668, 697, 695, 666), (659, 688, 689, 660), (662, 691, 707, 678), (677, 706, 690, 661), (669, 717, 723, 698), (713, 719, 720, 714), (712, 718, 719, 713), (714, 720, 721, 715), (715, 721, 722, 716), (716, 722, 723, 717), (696, 722, 721, 694), (656, 712, 713, 654), (694, 721, 720, 692), (692, 720, 719, 683), (667, 716, 717, 669), (665, 715, 716, 667), (663, 714, 715, 665)])
me_cylinder_004.polygons.foreach_set('use_smooth', [True] * 645)
_k = {(458, 460): 1.0, (458, 459): 1.0, (460, 465): 1.0, (461, 463): 1.0, (464, 466): 1.0, (461, 466): 1.0, (462, 465): 1.0, (462, 464): 1.0, (474, 475): 1.0, (469, 474): 1.0, (475, 480): 1.0, (476, 478): 1.0, (479, 481): 1.0, (476, 481): 1.0, (477, 480): 1.0, (477, 479): 1.0, (499, 500): 1.0, (459, 499): 1.0, (500, 504): 1.0, (463, 501): 1.0, (503, 505): 1.0, (501, 505): 1.0, (502, 504): 1.0, (502, 503): 1.0, (509, 510): 1.0, (469, 509): 1.0, (510, 514): 1.0, (478, 511): 1.0, (513, 515): 1.0, (511, 515): 1.0, (512, 514): 1.0, (512, 513): 1.0}
me_cylinder_004.attributes.new('crease_edge', 'FLOAT', 'EDGE').data.foreach_set('value', [_k.get((min(e.vertices), max(e.vertices)), 0.0) for e in me_cylinder_004.edges])
_uv = me_cylinder_004.uv_layers.new(name='UVMap')
_uv.uv.foreach_set('vector', [0.07531, 0.95, 0.07531, 0.9678, 0.07086, 0.9678, 0.07086, 0.95, 0.07086, 0.95, 0.07086, 0.9678, 0.0664, 0.9678, 0.0664, 0.95, 0.0664, 0.95, 0.0664, 0.9678, 0.06195, 0.9678, 0.06195, 0.95, 0.06195, 0.95, 0.06195, 0.9678, 0.0575, 0.9678, 0.0575, 0.95, 0.0575, 0.95, 0.0575, 0.9678, 0.05305, 0.9678, 0.05305, 0.95, 0.05305, 0.95, 0.05305, 0.9678, 0.0486, 0.9678, 0.0486, 0.95, 0.0486, 0.95, 0.0486, 0.9678, 0.04414, 0.9678, 0.04414, 0.95, 0.04414, 0.95, 0.04414, 0.9678, 0.03969, 0.9678, 0.03969, 0.95, 0.07086, 0.95, 0.0664, 0.95, 0.0664, 0.95, 0.07086, 0.95, 0.0575, 0.95, 0.05305, 0.95, 0.05305, 0.95, 0.0575, 0.95, 0.04414, 0.95, 0.03969, 0.95, 0.03969, 0.95, 0.04414, 0.95, 0.07531, 0.95, 0.07086, 0.95, 0.07086, 0.95, 0.07531, 0.95, 0.0664, 0.95, 0.06195, 0.95, 0.06195, 0.95, 0.0664, 0.95, 0.05305, 0.95, 0.0486, 0.95, 0.0486, 0.95, 0.05305, 0.95, 0.06195, 0.95, 0.0575, 0.95, 0.0575, 0.95, 0.06195, 0.95, 0.0486, 0.95, 0.04414, 0.95, 0.04414, 0.95, 0.0486, 0.95, 0.0664, 0.95, 0.06195, 0.95, 0.06195, 0.95, 0.0664, 0.95, 0.07531, 0.95, 0.07086, 0.95, 0.07086, 0.95, 0.07531, 0.95, 0.04414, 0.95, 0.03969, 0.95, 0.03969, 0.95, 0.04414, 0.95, 0.05305, 0.95, 0.0486, 0.95, 0.0486, 0.95, 0.05305, 0.95, 0.06195, 0.95, 0.0575, 0.95, 0.0575, 0.95, 0.06195, 0.95, 0.07086, 0.95, 0.0664, 0.95, 0.0664, 0.95, 0.07086, 0.95, 0.0486, 0.95, 0.04414, 0.95, 0.04414, 0.95, 0.0486, 0.95, 0.0575, 0.95, 0.05305, 0.95, 0.05305, 0.95, 0.0575, 0.95, 0.03969, 0.95, 0.07086, 0.95, 0.0664, 0.95, 0.06195, 0.95, 0.0575, 0.95, 0.05305, 0.95, 0.0486, 0.95, 0.04414, 0.95, 0.07531, 0.95, 0.07531, 0.9678, 0.07086, 0.9678, 0.07086, 0.95, 0.07086, 0.95, 0.07086, 0.9678, 0.0664, 0.9678, 0.0664, 0.95, 0.0664, 0.95, 0.0664, 0.9678, 0.06195, 0.9678, 0.06195, 0.95, 0.06195, 0.95, 0.06195, 0.9678, 0.0575, 0.9678, 0.0575, 0.95, 0.0575, 0.95, 0.0575, 0.9678, 0.05305, 0.9678, 0.05305, 0.95, 0.05305, 0.95, 0.05305, 0.9678, 0.0486, 0.9678, 0.0486, 0.95, 0.05149, 0.9629, 0.04545, 0.9654, 0.0394, 0.9629, 0.0369, 0.9568, 0.0394, 0.9508, 0.04545, 0.9483, 0.05149, 0.9508, 0.05399, 0.9568, 0.0486, 0.95, 0.0486, 0.9678, 0.04414, 0.9678, 0.04414, 0.95, 0.04414, 0.95, 0.04414, 0.9678, 0.03969, 0.9678, 0.03969, 0.95, 0.06325, 0.9654, 0.0693, 0.9629, 0.0718, 0.9568, 0.0693, 0.9508, 0.06325, 0.9483, 0.05721, 0.9508, 0.05471, 0.9568, 0.05721, 0.9629, 0.04284, 0.8083, 0.06065, 0.8083, 0.0562, 0.8083, 0.05175, 0.8083, 0.04729, 0.8083, 0.04284, 0.8083, 0.04284, 0.8261, 0.06065, 0.8261, 0.06065, 0.8083, 0.05175, 0.8083, 0.0562, 0.8083, 0.0562, 0.8083, 0.05175, 0.8083, 0.05175, 0.8261, 0.05175, 0.8083, 0.05175, 0.8083, 0.05175, 0.8261, 0.05175, 0.8083, 0.05175, 0.8261, 0.04729, 0.8261, 0.04729, 0.8083, 0.04729, 0.8083, 0.04729, 0.8261, 0.04284, 0.8261, 0.04284, 0.8083, 0.06065, 0.8261, 0.04284, 0.8261, 0.04729, 0.8261, 0.05175, 0.8261, 0.0562, 0.8261, 0.06065, 0.8083, 0.06065, 0.8261, 0.0562, 0.8261, 0.0562, 0.8083, 0.0562, 0.8083, 0.0562, 0.8261, 0.05175, 0.8261, 0.05175, 0.8083, 0.06065, 0.8261, 0.0562, 0.8261, 0.0562, 0.8261, 0.06065, 0.8261, 0.06065, 0.8083, 0.06065, 0.8261, 0.06065, 0.8261, 0.06065, 0.8083, 0.0562, 0.8261, 0.05175, 0.8261, 0.05175, 0.8261, 0.0562, 0.8261, 0.0562, 0.8083, 0.06065, 0.8083, 0.06065, 0.8083, 0.0562, 0.8083, 0.07531, 0.95, 0.07531, 0.9678, 0.07086, 0.9678, 0.07086, 0.95, 0.07086, 0.95, 0.07086, 0.9678, 0.0664, 0.9678, 0.0664, 0.95, 0.0664, 0.95, 0.0664, 0.9678, 0.06195, 0.9678, 0.06195, 0.95, 0.06195, 0.95, 0.06195, 0.9678, 0.0575, 0.9678, 0.0575, 0.95, 0.0575, 0.95, 0.0575, 0.9678, 0.05305, 0.9678, 0.05305, 0.95, 0.05305, 0.95, 0.05305, 0.9678, 0.0486, 0.9678, 0.0486, 0.95, 0.0486, 0.95, 0.0486, 0.9678, 0.04414, 0.9678, 0.04414, 0.95, 0.04414, 0.95, 0.04414, 0.9678, 0.03969, 0.9678, 0.03969, 0.95, 0.07086, 0.95, 0.0664, 0.95, 0.0664, 0.95, 0.07086, 0.95, 0.0575, 0.95, 0.05305, 0.95, 0.05305, 0.95, 0.0575, 0.95, 0.04414, 0.95, 0.03969, 0.95, 0.03969, 0.95, 0.04414, 0.95, 0.07531, 0.95, 0.07086, 0.95, 0.07086, 0.95, 0.07531, 0.95, 0.0664, 0.95, 0.06195, 0.95, 0.06195, 0.95, 0.0664, 0.95, 0.05305, 0.95, 0.0486, 0.95, 0.0486, 0.95, 0.05305, 0.95, 0.06195, 0.95, 0.0575, 0.95, 0.0575, 0.95, 0.06195, 0.95, 0.0486, 0.95, 0.04414, 0.95, 0.04414, 0.95, 0.0486, 0.95, 0.0664, 0.95, 0.06195, 0.95, 0.06195, 0.95, 0.0664, 0.95, 0.07531, 0.95, 0.07086, 0.95, 0.07086, 0.95, 0.07531, 0.95, 0.04414, 0.95, 0.03969, 0.95, 0.03969, 0.95, 0.04414, 0.95, 0.05305, 0.95, 0.0486, 0.95, 0.0486, 0.95, 0.05305, 0.95, 0.06195, 0.95, 0.0575, 0.95, 0.0575, 0.95, 0.06195, 0.95, 0.07086, 0.95, 0.0664, 0.95, 0.0664, 0.95, 0.07086, 0.95, 0.0486, 0.95, 0.04414, 0.95, 0.04414, 0.95, 0.0486, 0.95, 0.0575, 0.95, 0.05305, 0.95, 0.05305, 0.95, 0.0575, 0.95, 0.03969, 0.95, 0.07086, 0.95, 0.0664, 0.95, 0.06195, 0.95, 0.0575, 0.95, 0.05305, 0.95, 0.0486, 0.95, 0.04414, 0.95, 0.07531, 0.95, 0.07531, 0.9678, 0.07086, 0.9678, 0.07086, 0.95, 0.07086, 0.95, 0.07086, 0.9678, 0.0664, 0.9678, 0.0664, 0.95, 0.0664, 0.95, 0.0664, 0.9678, 0.06195, 0.9678, 0.06195, 0.95, 0.06195, 0.95, 0.06195, 0.9678, 0.0575, 0.9678, 0.0575, 0.95, 0.0575, 0.95, 0.0575, 0.9678, 0.05305, 0.9678, 0.05305, 0.95, 0.05305, 0.95, 0.05305, 0.9678, 0.0486, 0.9678, 0.0486, 0.95, 0.05149, 0.9629, 0.04545, 0.9654, 0.0394, 0.9629, 0.0369, 0.9568, 0.0394, 0.9508, 0.04545, 0.9483, 0.05149, 0.9508, 0.05399, 0.9568, 0.0486, 0.95, 0.0486, 0.9678, 0.04414, 0.9678, 0.04414, 0.95, 0.04414, 0.95, 0.04414, 0.9678, 0.03969, 0.9678, 0.03969, 0.95, 0.06325, 0.9654, 0.0693, 0.9629, 0.0718, 0.9568, 0.0693, 0.9508, 0.06325, 0.9483, 0.05721, 0.9508, 0.05471, 0.9568, 0.05721, 0.9629, 0.04284, 0.8083, 0.06065, 0.8083, 0.0562, 0.8083, 0.05175, 0.8083, 0.04729, 0.8083, 0.04284, 0.8083, 0.04284, 0.8261, 0.06065, 0.8261, 0.06065, 0.8083, 0.05175, 0.8083, 0.0562, 0.8083, 0.0562, 0.8083, 0.05175, 0.8083, 0.05175, 0.8261, 0.05175, 0.8083, 0.05175, 0.8083, 0.05175, 0.8261, 0.05175, 0.8083, 0.05175, 0.8261, 0.04729, 0.8261, 0.04729, 0.8083, 0.04729, 0.8083, 0.04729, 0.8261, 0.04284, 0.8261, 0.04284, 0.8083, 0.06065, 0.8261, 0.04284, 0.8261, 0.04729, 0.8261, 0.05175, 0.8261, 0.0562, 0.8261, 0.06065, 0.8083, 0.06065, 0.8261, 0.0562, 0.8261, 0.0562, 0.8083, 0.0562, 0.8083, 0.0562, 0.8261, 0.05175, 0.8261, 0.05175, 0.8083, 0.06065, 0.8261, 0.0562, 0.8261, 0.0562, 0.8261, 0.06065, 0.8261, 0.06065, 0.8083, 0.06065, 0.8261, 0.06065, 0.8261, 0.06065, 0.8083, 0.0562, 0.8261, 0.05175, 0.8261, 0.05175, 0.8261, 0.0562, 0.8261, 0.0562, 0.8083, 0.06065, 0.8083, 0.06065, 0.8083, 0.0562, 0.8083, 0.07531, 0.95, 0.07531, 0.9678, 0.07086, 0.9678, 0.07086, 0.95, 0.07086, 0.95, 0.07086, 0.9678, 0.0664, 0.9678, 0.0664, 0.95, 0.0664, 0.95, 0.0664, 0.9678, 0.06195, 0.9678, 0.06195, 0.95, 0.06195, 0.95, 0.06195, 0.9678, 0.0575, 0.9678, 0.0575, 0.95, 0.0575, 0.95, 0.0575, 0.9678, 0.05305, 0.9678, 0.05305, 0.95, 0.05305, 0.95, 0.05305, 0.9678, 0.0486, 0.9678, 0.0486, 0.95, 0.0486, 0.95, 0.0486, 0.9678, 0.04414, 0.9678, 0.04414, 0.95, 0.04414, 0.95, 0.04414, 0.9678, 0.03969, 0.9678, 0.03969, 0.95, 0.07086, 0.95, 0.0664, 0.95, 0.0664, 0.95, 0.07086, 0.95, 0.0575, 0.95, 0.05305, 0.95, 0.05305, 0.95, 0.0575, 0.95, 0.04414, 0.95, 0.03969, 0.95, 0.03969, 0.95, 0.04414, 0.95, 0.07531, 0.95, 0.07086, 0.95, 0.07086, 0.95, 0.07531, 0.95, 0.0664, 0.95, 0.06195, 0.95, 0.06195, 0.95, 0.0664, 0.95, 0.05305, 0.95, 0.0486, 0.95, 0.0486, 0.95, 0.05305, 0.95, 0.06195, 0.95, 0.0575, 0.95, 0.0575, 0.95, 0.06195, 0.95, 0.0486, 0.95, 0.04414, 0.95, 0.04414, 0.95, 0.0486, 0.95, 0.0664, 0.95, 0.06195, 0.95, 0.06195, 0.95, 0.0664, 0.95, 0.07531, 0.95, 0.07086, 0.95, 0.07086, 0.95, 0.07531, 0.95, 0.04414, 0.95, 0.03969, 0.95, 0.03969, 0.95, 0.04414, 0.95, 0.05305, 0.95, 0.0486, 0.95, 0.0486, 0.95, 0.05305, 0.95, 0.06195, 0.95, 0.0575, 0.95, 0.0575, 0.95, 0.06195, 0.95, 0.07086, 0.95, 0.0664, 0.95, 0.0664, 0.95, 0.07086, 0.95, 0.0486, 0.95, 0.04414, 0.95, 0.04414, 0.95, 0.0486, 0.95, 0.0575, 0.95, 0.05305, 0.95, 0.05305, 0.95, 0.0575, 0.95, 0.03969, 0.95, 0.07086, 0.95, 0.0664, 0.95, 0.06195, 0.95, 0.0575, 0.95, 0.05305, 0.95, 0.0486, 0.95, 0.04414, 0.95, 0.07531, 0.95, 0.07531, 0.9678, 0.07086, 0.9678, 0.07086, 0.95, 0.07086, 0.95, 0.07086, 0.9678, 0.0664, 0.9678, 0.0664, 0.95, 0.0664, 0.95, 0.0664, 0.9678, 0.06195, 0.9678, 0.06195, 0.95, 0.06195, 0.95, 0.06195, 0.9678, 0.0575, 0.9678, 0.0575, 0.95, 0.0575, 0.95, 0.0575, 0.9678, 0.05305, 0.9678, 0.05305, 0.95, 0.05305, 0.95, 0.05305, 0.9678, 0.0486, 0.9678, 0.0486, 0.95, 0.05149, 0.9629, 0.04545, 0.9654, 0.0394, 0.9629, 0.0369, 0.9568, 0.0394, 0.9508, 0.04545, 0.9483, 0.05149, 0.9508, 0.05399, 0.9568, 0.0486, 0.95, 0.0486, 0.9678, 0.04414, 0.9678, 0.04414, 0.95, 0.04414, 0.95, 0.04414, 0.9678, 0.03969, 0.9678, 0.03969, 0.95, 0.06325, 0.9654, 0.0693, 0.9629, 0.0718, 0.9568, 0.0693, 0.9508, 0.06325, 0.9483, 0.05721, 0.9508, 0.05471, 0.9568, 0.05721, 0.9629, 0.04284, 0.8083, 0.06065, 0.8083, 0.0562, 0.8083, 0.05175, 0.8083, 0.04729, 0.8083, 0.04284, 0.8083, 0.04284, 0.8261, 0.06065, 0.8261, 0.06065, 0.8083, 0.05175, 0.8083, 0.0562, 0.8083, 0.0562, 0.8083, 0.05175, 0.8083, 0.05175, 0.8261, 0.05175, 0.8083, 0.05175, 0.8083, 0.05175, 0.8261, 0.05175, 0.8083, 0.05175, 0.8261, 0.04729, 0.8261, 0.04729, 0.8083, 0.04729, 0.8083, 0.04729, 0.8261, 0.04284, 0.8261, 0.04284, 0.8083, 0.06065, 0.8261, 0.04284, 0.8261, 0.04729, 0.8261, 0.05175, 0.8261, 0.0562, 0.8261, 0.06065, 0.8083, 0.06065, 0.8261, 0.0562, 0.8261, 0.0562, 0.8083, 0.0562, 0.8083, 0.0562, 0.8261, 0.05175, 0.8261, 0.05175, 0.8083, 0.06065, 0.8261, 0.0562, 0.8261, 0.0562, 0.8261, 0.06065, 0.8261, 0.06065, 0.8083, 0.06065, 0.8261, 0.06065, 0.8261, 0.06065, 0.8083, 0.0562, 0.8261, 0.05175, 0.8261, 0.05175, 0.8261, 0.0562, 0.8261, 0.0562, 0.8083, 0.06065, 0.8083, 0.06065, 0.8083, 0.0562, 0.8083, 0.07531, 0.95, 0.07531, 0.9678, 0.07086, 0.9678, 0.07086, 0.95, 0.07086, 0.95, 0.07086, 0.9678, 0.0664, 0.9678, 0.0664, 0.95, 0.0664, 0.95, 0.0664, 0.9678, 0.06195, 0.9678, 0.06195, 0.95, 0.06195, 0.95, 0.06195, 0.9678, 0.0575, 0.9678, 0.0575, 0.95, 0.0575, 0.95, 0.0575, 0.9678, 0.05305, 0.9678, 0.05305, 0.95, 0.05305, 0.95, 0.05305, 0.9678, 0.0486, 0.9678, 0.0486, 0.95, 0.0486, 0.95, 0.0486, 0.9678, 0.04414, 0.9678, 0.04414, 0.95, 0.04414, 0.95, 0.04414, 0.9678, 0.03969, 0.9678, 0.03969, 0.95, 0.07086, 0.95, 0.0664, 0.95, 0.0664, 0.95, 0.07086, 0.95, 0.0575, 0.95, 0.05305, 0.95, 0.05305, 0.95, 0.0575, 0.95, 0.04414, 0.95, 0.03969, 0.95, 0.03969, 0.95, 0.04414, 0.95, 0.07531, 0.95, 0.07086, 0.95, 0.07086, 0.95, 0.07531, 0.95, 0.0664, 0.95, 0.06195, 0.95, 0.06195, 0.95, 0.0664, 0.95, 0.05305, 0.95, 0.0486, 0.95, 0.0486, 0.95, 0.05305, 0.95, 0.06195, 0.95, 0.0575, 0.95, 0.0575, 0.95, 0.06195, 0.95, 0.0486, 0.95, 0.04414, 0.95, 0.04414, 0.95, 0.0486, 0.95, 0.0664, 0.95, 0.06195, 0.95, 0.06195, 0.95, 0.0664, 0.95, 0.07531, 0.95, 0.07086, 0.95, 0.07086, 0.95, 0.07531, 0.95, 0.04414, 0.95, 0.03969, 0.95, 0.03969, 0.95, 0.04414, 0.95, 0.05305, 0.95, 0.0486, 0.95, 0.0486, 0.95, 0.05305, 0.95, 0.06195, 0.95, 0.0575, 0.95, 0.0575, 0.95, 0.06195, 0.95, 0.07086, 0.95, 0.0664, 0.95, 0.0664, 0.95, 0.07086, 0.95, 0.0486, 0.95, 0.04414, 0.95, 0.04414, 0.95, 0.0486, 0.95, 0.0575, 0.95, 0.05305, 0.95, 0.05305, 0.95, 0.0575, 0.95, 0.03969, 0.95, 0.07086, 0.95, 0.0664, 0.95, 0.06195, 0.95, 0.0575, 0.95, 0.05305, 0.95, 0.0486, 0.95, 0.04414, 0.95, 0.07531, 0.95, 0.07531, 0.9678, 0.07086, 0.9678, 0.07086, 0.95, 0.07086, 0.95, 0.07086, 0.9678, 0.0664, 0.9678, 0.0664, 0.95, 0.0664, 0.95, 0.0664, 0.9678, 0.06195, 0.9678, 0.06195, 0.95, 0.06195, 0.95, 0.06195, 0.9678, 0.0575, 0.9678, 0.0575, 0.95, 0.0575, 0.95, 0.0575, 0.9678, 0.05305, 0.9678, 0.05305, 0.95, 0.05305, 0.95, 0.05305, 0.9678, 0.0486, 0.9678, 0.0486, 0.95, 0.05149, 0.9629, 0.04545, 0.9654, 0.0394, 0.9629, 0.0369, 0.9568, 0.0394, 0.9508, 0.04545, 0.9483, 0.05149, 0.9508, 0.05399, 0.9568, 0.0486, 0.95, 0.0486, 0.9678, 0.04414, 0.9678, 0.04414, 0.95, 0.04414, 0.95, 0.04414, 0.9678, 0.03969, 0.9678, 0.03969, 0.95, 0.06325, 0.9654, 0.0693, 0.9629, 0.0718, 0.9568, 0.0693, 0.9508, 0.06325, 0.9483, 0.05721, 0.9508, 0.05471, 0.9568, 0.05721, 0.9629, 0.04284, 0.8083, 0.06065, 0.8083, 0.0562, 0.8083, 0.05175, 0.8083, 0.04729, 0.8083, 0.04284, 0.8083, 0.04284, 0.8261, 0.06065, 0.8261, 0.06065, 0.8083, 0.05175, 0.8083, 0.0562, 0.8083, 0.0562, 0.8083, 0.05175, 0.8083, 0.05175, 0.8261, 0.05175, 0.8083, 0.05175, 0.8083, 0.05175, 0.8261, 0.05175, 0.8083, 0.05175, 0.8261, 0.04729, 0.8261, 0.04729, 0.8083, 0.04729, 0.8083, 0.04729, 0.8261, 0.04284, 0.8261, 0.04284, 0.8083, 0.06065, 0.8261, 0.04284, 0.8261, 0.04729, 0.8261, 0.05175, 0.8261, 0.0562, 0.8261, 0.06065, 0.8083, 0.06065, 0.8261, 0.0562, 0.8261, 0.0562, 0.8083, 0.0562, 0.8083, 0.0562, 0.8261, 0.05175, 0.8261, 0.05175, 0.8083, 0.06065, 0.8261, 0.0562, 0.8261, 0.0562, 0.8261, 0.06065, 0.8261, 0.06065, 0.8083, 0.06065, 0.8261, 0.06065, 0.8261, 0.06065, 0.8083, 0.0562, 0.8261, 0.05175, 0.8261, 0.05175, 0.8261, 0.0562, 0.8261, 0.0562, 0.8083, 0.06065, 0.8083, 0.06065, 0.8083, 0.0562, 0.8083, 0.07531, 0.95, 0.07531, 0.9678, 0.07086, 0.9678, 0.07086, 0.95, 0.07086, 0.95, 0.07086, 0.9678, 0.0664, 0.9678, 0.0664, 0.95, 0.0664, 0.95, 0.0664, 0.9678, 0.06195, 0.9678, 0.06195, 0.95, 0.06195, 0.95, 0.06195, 0.9678, 0.0575, 0.9678, 0.0575, 0.95, 0.0575, 0.95, 0.0575, 0.9678, 0.05305, 0.9678, 0.05305, 0.95, 0.05305, 0.95, 0.05305, 0.9678, 0.0486, 0.9678, 0.0486, 0.95, 0.0486, 0.95, 0.0486, 0.9678, 0.04414, 0.9678, 0.04414, 0.95, 0.04414, 0.95, 0.04414, 0.9678, 0.03969, 0.9678, 0.03969, 0.95, 0.07086, 0.95, 0.0664, 0.95, 0.0664, 0.95, 0.07086, 0.95, 0.0575, 0.95, 0.05305, 0.95, 0.05305, 0.95, 0.0575, 0.95, 0.04414, 0.95, 0.03969, 0.95, 0.03969, 0.95, 0.04414, 0.95, 0.07531, 0.95, 0.07086, 0.95, 0.07086, 0.95, 0.07531, 0.95, 0.0664, 0.95, 0.06195, 0.95, 0.06195, 0.95, 0.0664, 0.95, 0.05305, 0.95, 0.0486, 0.95, 0.0486, 0.95, 0.05305, 0.95, 0.06195, 0.95, 0.0575, 0.95, 0.0575, 0.95, 0.06195, 0.95, 0.0486, 0.95, 0.04414, 0.95, 0.04414, 0.95, 0.0486, 0.95, 0.0664, 0.95, 0.06195, 0.95, 0.06195, 0.95, 0.0664, 0.95, 0.07531, 0.95, 0.07086, 0.95, 0.07086, 0.95, 0.07531, 0.95, 0.04414, 0.95, 0.03969, 0.95, 0.03969, 0.95, 0.04414, 0.95, 0.05305, 0.95, 0.0486, 0.95, 0.0486, 0.95, 0.05305, 0.95, 0.06195, 0.95, 0.0575, 0.95, 0.0575, 0.95, 0.06195, 0.95, 0.07086, 0.95, 0.0664, 0.95, 0.0664, 0.95, 0.07086, 0.95, 0.0486, 0.95, 0.04414, 0.95, 0.04414, 0.95, 0.0486, 0.95, 0.0575, 0.95, 0.05305, 0.95, 0.05305, 0.95, 0.0575, 0.95, 0.03969, 0.95, 0.07086, 0.95, 0.0664, 0.95, 0.06195, 0.95, 0.0575, 0.95, 0.05305, 0.95, 0.0486, 0.95, 0.04414, 0.95, 0.07531, 0.95, 0.07531, 0.9678, 0.07086, 0.9678, 0.07086, 0.95, 0.07086, 0.95, 0.07086, 0.9678, 0.0664, 0.9678, 0.0664, 0.95, 0.0664, 0.95, 0.0664, 0.9678, 0.06195, 0.9678, 0.06195, 0.95, 0.06195, 0.95, 0.06195, 0.9678, 0.0575, 0.9678, 0.0575, 0.95, 0.0575, 0.95, 0.0575, 0.9678, 0.05305, 0.9678, 0.05305, 0.95, 0.05305, 0.95, 0.05305, 0.9678, 0.0486, 0.9678, 0.0486, 0.95, 0.05149, 0.9629, 0.04545, 0.9654, 0.0394, 0.9629, 0.0369, 0.9568, 0.0394, 0.9508, 0.04545, 0.9483, 0.05149, 0.9508, 0.05399, 0.9568, 0.0486, 0.95, 0.0486, 0.9678, 0.04414, 0.9678, 0.04414, 0.95, 0.04414, 0.95, 0.04414, 0.9678, 0.03969, 0.9678, 0.03969, 0.95, 0.06325, 0.9654, 0.0693, 0.9629, 0.0718, 0.9568, 0.0693, 0.9508, 0.06325, 0.9483, 0.05721, 0.9508, 0.05471, 0.9568, 0.05721, 0.9629, 0.04284, 0.8083, 0.06065, 0.8083, 0.0562, 0.8083, 0.05175, 0.8083, 0.04729, 0.8083, 0.04284, 0.8083, 0.04284, 0.8261, 0.06065, 0.8261, 0.06065, 0.8083, 0.05175, 0.8083, 0.0562, 0.8083, 0.0562, 0.8083, 0.05175, 0.8083, 0.05175, 0.8261, 0.05175, 0.8083, 0.05175, 0.8083, 0.05175, 0.8261, 0.05175, 0.8083, 0.05175, 0.8261, 0.04729, 0.8261, 0.04729, 0.8083, 0.04729, 0.8083, 0.04729, 0.8261, 0.04284, 0.8261, 0.04284, 0.8083, 0.06065, 0.8261, 0.04284, 0.8261, 0.04729, 0.8261, 0.05175, 0.8261, 0.0562, 0.8261, 0.06065, 0.8083, 0.06065, 0.8261, 0.0562, 0.8261, 0.0562, 0.8083, 0.0562, 0.8083, 0.0562, 0.8261, 0.05175, 0.8261, 0.05175, 0.8083, 0.06065, 0.8261, 0.0562, 0.8261, 0.0562, 0.8261, 0.06065, 0.8261, 0.06065, 0.8083, 0.06065, 0.8261, 0.06065, 0.8261, 0.06065, 0.8083, 0.0562, 0.8261, 0.05175, 0.8261, 0.05175, 0.8261, 0.0562, 0.8261, 0.0562, 0.8083, 0.06065, 0.8083, 0.06065, 0.8083, 0.0562, 0.8083, 0.03969, 0.9322, 0.07086, 0.9678, 0.07531, 0.9678, 0.07531, 0.9678, 0.03969, 0.9322, 0.07086, 0.9678, 0.07531, 0.9678, 0.03969, 0.9322, 0.07086, 0.9678, 0.03969, 0.9322, 0.03969, 0.9678, 0.04414, 0.9678, 0.03969, 0.9322, 0.07086, 0.9678, 0.07531, 0.9678, 0.03969, 0.9678, 0.03969, 0.9322, 0.03969, 0.9322, 0.03969, 0.9678, 0.03969, 0.9322, 0.07531, 0.9678, 0.07531, 0.9678, 0.03969, 0.9322, 0.03969, 0.9322, 0.07531, 0.9678, 0.07531, 0.9678, 0.03969, 0.9322, 0.03969, 0.9322, 0.07531, 0.9678, 0.07531, 0.9678, 0.03969, 0.9322, 0.03969, 0.9322, 0.07531, 0.9678, 0.07531, 0.9678, 0.03969, 0.9322, 0.05305, 0.9678, 0.0575, 0.9678, 0.0575, 0.9678, 0.0575, 0.9678, 0.0575, 0.9678, 0.05305, 0.9678, 0.0575, 0.9678, 0.0575, 0.9678, 0.05305, 0.9678, 0.05305, 0.9678, 0.0575, 0.9678, 0.0575, 0.9678, 0.05305, 0.9678, 0.0575, 0.9678, 0.0575, 0.9678, 0.0575, 0.9678, 0.0575, 0.9678, 0.0575, 0.9678, 0.0575, 0.9678, 0.0575, 0.9678, 0.03969, 0.9322, 0.07531, 0.9678, 0.07531, 0.9678, 0.03969, 0.9322, 0.03969, 0.9322, 0.07531, 0.9678, 0.07531, 0.9678, 0.03969, 0.9322, 0.07531, 0.9678, 0.03969, 0.9322, 0.03969, 0.9322, 0.07531, 0.9678, 0.03969, 0.9678, 0.03969, 0.9322, 0.03969, 0.9322, 0.03969, 0.9678, 0.03969, 0.9322, 0.07531, 0.9678, 0.07531, 0.9678, 0.03969, 0.9322, 0.03969, 0.9678, 0.03969, 0.9322, 0.03969, 0.9322, 0.03969, 0.9678, 0.03969, 0.9322, 0.07531, 0.9678, 0.07531, 0.9678, 0.03969, 0.9322, 0.03969, 0.9322, 0.07531, 0.9678, 0.07531, 0.9678, 0.03969, 0.9322, 0.03969, 0.9322, 0.07531, 0.9678, 0.07531, 0.9678, 0.03969, 0.9322, 0.03969, 0.9322, 0.07531, 0.9678, 0.07531, 0.9678, 0.03969, 0.9322, 0.03969, 0.9322, 0.07531, 0.9678, 0.07531, 0.9678, 0.03969, 0.9322, 0.07531, 0.9678, 0.07531, 0.9678, 0.07531, 0.9678, 0.07531, 0.9678, 0.07531, 0.9678, 0.03969, 0.9322, 0.07531, 0.9678, 0.07531, 0.9678, 0.03969, 0.9322, 0.03969, 0.9322, 0.03969, 0.9322, 0.03969, 0.9322, 0.03969, 0.9322, 0.03969, 0.9322, 0.07531, 0.9678, 0.07531, 0.9678, 0.03969, 0.9322, 0.03969, 0.9322, 0.07531, 0.9678, 0.07531, 0.9678, 0.03969, 0.9322, 0.07531, 0.9678, 0.03969, 0.9322, 0.03969, 0.9322, 0.07531, 0.9678, 0.03969, 0.9322, 0.03969, 0.9322, 0.03969, 0.9322, 0.03969, 0.9322, 0.07531, 0.9678, 0.07531, 0.9678, 0.07531, 0.9678, 0.07531, 0.9678, 0.03969, 0.9322, 0.03969, 0.9322, 0.03969, 0.9322, 0.03969, 0.9322, 0.03969, 0.9322, 0.03969, 0.9322, 0.03969, 0.9322, 0.03969, 0.9322, 0.07531, 0.9678, 0.03969, 0.9322, 0.03969, 0.9322, 0.07531, 0.9678, 0.07531, 0.9678, 0.07531, 0.9678, 0.07531, 0.9678, 0.07531, 0.9678, 0.07531, 0.9678, 0.03969, 0.9322, 0.03969, 0.9322, 0.07531, 0.9678, 0.07531, 0.9678, 0.03969, 0.9322, 0.03969, 0.9322, 0.07531, 0.9678, 0.07531, 0.9678, 0.07531, 0.9678, 0.07531, 0.9678, 0.07531, 0.9678, 0.03969, 0.9322, 0.07531, 0.9678, 0.07531, 0.9678, 0.03969, 0.9322, 0.03969, 0.9322, 0.07531, 0.9678, 0.07531, 0.9678, 0.03969, 0.9322, 0.07531, 0.9678, 0.07531, 0.9678, 0.07531, 0.9678, 0.07531, 0.9678, 0.03969, 0.9322, 0.07531, 0.9678, 0.07531, 0.9678, 0.03969, 0.9322, 0.03969, 0.9322, 0.03969, 0.9322, 0.03969, 0.9322, 0.03969, 0.9322, 0.0575, 0.9627, 0.0575, 0.9678, 0.05453, 0.9678, 0.05453, 0.9627, 0.05453, 0.9627, 0.05453, 0.9678, 0.05156, 0.9678, 0.05156, 0.9627, 0.05156, 0.9627, 0.05156, 0.9678, 0.0486, 0.9678, 0.0486, 0.9627, 0.0486, 0.9627, 0.0486, 0.9678, 0.04563, 0.9678, 0.04563, 0.9627, 0.04563, 0.9627, 0.04563, 0.9678, 0.04266, 0.9678, 0.04266, 0.9627, 0.04266, 0.9627, 0.04266, 0.9678, 0.03969, 0.9678, 0.03969, 0.9627, 0.05156, 0.9678, 0.05156, 0.9678, 0.04563, 0.9678, 0.04563, 0.9678, 0.0486, 0.9678, 0.05156, 0.95, 0.0486, 0.95, 0.0486, 0.95, 0.05156, 0.95, 0.0486, 0.95, 0.04563, 0.95, 0.04563, 0.95, 0.0486, 0.95, 0.05453, 0.95, 0.0575, 0.95, 0.0575, 0.95, 0.05453, 0.95, 0.05453, 0.9678, 0.0575, 0.9678, 0.05156, 0.9678, 0.05156, 0.9678, 0.04563, 0.9678, 0.04563, 0.9678, 0.03969, 0.9678, 0.04266, 0.9678, 0.04266, 0.95, 0.04266, 0.9551, 0.03969, 0.9551, 0.03969, 0.95, 0.04563, 0.95, 0.04563, 0.9551, 0.04266, 0.9551, 0.04266, 0.95, 0.0486, 0.95, 0.0486, 0.9551, 0.04563, 0.9551, 0.04563, 0.95, 0.05156, 0.95, 0.05156, 0.9551, 0.0486, 0.9551, 0.0486, 0.95, 0.05453, 0.95, 0.05453, 0.9551, 0.05156, 0.9551, 0.05156, 0.95, 0.0575, 0.95, 0.0575, 0.9551, 0.05453, 0.9551, 0.05453, 0.95, 0.04266, 0.9551, 0.04266, 0.9627, 0.03969, 0.9627, 0.03969, 0.9551, 0.04563, 0.9551, 0.04563, 0.9627, 0.04266, 0.9627, 0.04266, 0.9551, 0.0486, 0.9551, 0.0486, 0.9627, 0.04563, 0.9627, 0.04563, 0.9551, 0.05156, 0.9551, 0.05156, 0.9627, 0.0486, 0.9627, 0.0486, 0.9551, 0.05453, 0.9551, 0.05453, 0.9627, 0.05156, 0.9627, 0.05156, 0.9551, 0.0575, 0.9551, 0.0575, 0.9627, 0.05453, 0.9627, 0.05453, 0.9551, 0.0575, 0.9627, 0.05453, 0.9627, 0.05453, 0.9678, 0.0575, 0.9678, 0.05453, 0.9627, 0.05156, 0.9627, 0.05156, 0.9678, 0.05453, 0.9678, 0.05156, 0.9627, 0.0486, 0.9627, 0.0486, 0.9678, 0.05156, 0.9678, 0.0486, 0.9627, 0.04563, 0.9627, 0.04563, 0.9678, 0.0486, 0.9678, 0.04563, 0.9627, 0.04266, 0.9627, 0.04266, 0.9678, 0.04563, 0.9678, 0.04266, 0.9627, 0.03969, 0.9627, 0.03969, 0.9678, 0.04266, 0.9678, 0.05156, 0.9678, 0.0486, 0.9678, 0.04563, 0.9678, 0.04563, 0.9678, 0.05156, 0.9678, 0.04563, 0.95, 0.04266, 0.95, 0.04266, 0.95, 0.04563, 0.95, 0.05156, 0.95, 0.05453, 0.95, 0.05453, 0.95, 0.05156, 0.95, 0.04266, 0.95, 0.03969, 0.95, 0.03969, 0.95, 0.04266, 0.95, 0.05453, 0.9678, 0.05156, 0.9678, 0.05156, 0.9678, 0.0575, 0.9678, 0.04563, 0.9678, 0.04266, 0.9678, 0.03969, 0.9678, 0.04563, 0.9678, 0.04266, 0.95, 0.03969, 0.95, 0.03969, 0.9551, 0.04266, 0.9551, 0.04563, 0.95, 0.04266, 0.95, 0.04266, 0.9551, 0.04563, 0.9551, 0.0486, 0.95, 0.04563, 0.95, 0.04563, 0.9551, 0.0486, 0.9551, 0.05156, 0.95, 0.0486, 0.95, 0.0486, 0.9551, 0.05156, 0.9551, 0.05453, 0.95, 0.05156, 0.95, 0.05156, 0.9551, 0.05453, 0.9551, 0.0575, 0.95, 0.05453, 0.95, 0.05453, 0.9551, 0.0575, 0.9551, 0.04266, 0.9551, 0.03969, 0.9551, 0.03969, 0.9627, 0.04266, 0.9627, 0.04563, 0.9551, 0.04266, 0.9551, 0.04266, 0.9627, 0.04563, 0.9627, 0.0486, 0.9551, 0.04563, 0.9551, 0.04563, 0.9627, 0.0486, 0.9627, 0.05156, 0.9551, 0.0486, 0.9551, 0.0486, 0.9627, 0.05156, 0.9627, 0.05453, 0.9551, 0.05156, 0.9551, 0.05156, 0.9627, 0.05453, 0.9627, 0.0575, 0.9551, 0.05453, 0.9551, 0.05453, 0.9627, 0.0575, 0.9627, 0.03969, 0.9322, 0.07531, 0.9678, 0.07531, 0.9678, 0.03969, 0.9322, 0.03969, 0.9322, 0.07531, 0.9678, 0.07531, 0.9678, 0.03969, 0.9322, 0.03969, 0.9322, 0.07531, 0.9678, 0.07531, 0.9678, 0.03969, 0.9322, 0.03969, 0.9322, 0.07531, 0.9678, 0.07531, 0.9678, 0.03969, 0.9322, 0.03969, 0.9678, 0.03969, 0.9322, 0.03969, 0.9322, 0.03969, 0.9678, 0.03969, 0.9678, 0.03969, 0.9322, 0.03969, 0.9322, 0.03969, 0.9678, 0.03969, 0.9322, 0.07531, 0.9678, 0.07531, 0.9678, 0.03969, 0.9322, 0.03969, 0.9322, 0.07531, 0.9678, 0.07531, 0.9678, 0.03969, 0.9322, 0.03969, 0.9322, 0.07531, 0.9678, 0.07531, 0.9678, 0.03969, 0.9322, 0.03969, 0.9322, 0.07531, 0.9678, 0.07531, 0.9678, 0.03969, 0.9322, 0.04599, 0.7064, 0.04599, 0.6708, 0.04599, 0.6708, 0.04599, 0.7064, 0.04599, 0.6708, 0.08161, 0.7064, 0.08161, 0.7064, 0.04599, 0.6708, 0.04599, 0.6708, 0.08161, 0.7064, 0.08161, 0.7064, 0.04599, 0.6708, 0.04599, 0.6708, 0.08161, 0.7064, 0.08161, 0.7064, 0.04599, 0.6708, 0.04599, 0.6708, 0.08161, 0.7064, 0.08161, 0.7064, 0.04599, 0.6708, 0.03969, 0.9322, 0.07531, 0.9678, 0.07531, 0.9678, 0.03969, 0.9322, 0.03969, 0.9322, 0.07531, 0.9678, 0.07531, 0.9678, 0.03969, 0.9322, 0.03969, 0.9322, 0.07531, 0.9678, 0.07531, 0.9678, 0.03969, 0.9322, 0.03969, 0.9322, 0.07531, 0.9678, 0.07531, 0.9678, 0.03969, 0.9322, 0.03969, 0.9678, 0.03969, 0.9322, 0.03969, 0.9322, 0.03969, 0.9678, 0.05471, 0.8335, 0.05175, 0.8335, 0.04878, 0.8335, 0.04878, 0.8335, 0.05471, 0.8335, 0.04284, 0.8156, 0.04284, 0.8156, 0.04284, 0.8156, 0.04284, 0.8156, 0.04284, 0.8156, 0.04284, 0.8156, 0.04284, 0.8156, 0.04284, 0.8156, 0.05471, 0.8335, 0.05471, 0.8335, 0.04878, 0.8335, 0.04878, 0.8335, 0.05175, 0.8335, 0.04284, 0.8156, 0.04284, 0.8156, 0.04284, 0.8156, 0.04284, 0.8156, 0.04284, 0.8156, 0.04284, 0.8156, 0.04284, 0.8156, 0.04284, 0.8156, 0.05453, 0.95, 0.05156, 0.95, 0.05156, 0.95, 0.05453, 0.95, 0.03969, 0.95, 0.04266, 0.95, 0.04266, 0.95, 0.03969, 0.95, 0.0575, 0.95, 0.05453, 0.95, 0.05453, 0.95, 0.0575, 0.95, 0.04266, 0.95, 0.04563, 0.95, 0.04563, 0.95, 0.04266, 0.95, 0.04563, 0.95, 0.0486, 0.95, 0.0486, 0.95, 0.04563, 0.95, 0.0486, 0.95, 0.05156, 0.95, 0.05156, 0.95, 0.0486, 0.95, 0.08662, 0.9171, 0.08823, 0.9171, 0.08823, 0.9235, 0.08662, 0.9235, 0.0661, 0.8149, 0.06772, 0.8149, 0.06772, 0.8165, 0.0661, 0.8165, 0.0875, 0.9424, 0.08662, 0.9424, 0.08662, 0.9424, 0.0875, 0.9424, 0.08232, 0.9423, 0.08232, 0.9413, 0.08232, 0.9413, 0.08232, 0.9423, 0.08338, 0.9171, 0.085, 0.9171, 0.085, 0.9235, 0.08338, 0.9235, 0.09308, 0.93, 0.0947, 0.93, 0.0947, 0.9365, 0.09308, 0.9365, 0.08755, 0.9413, 0.0875, 0.9424, 0.0875, 0.9424, 0.08755, 0.9413, 0.07692, 0.93, 0.07853, 0.93, 0.07853, 0.9365, 0.07692, 0.9365, 0.06448, 0.8149, 0.0661, 0.8149, 0.0661, 0.8165, 0.06448, 0.8165, 0.06772, 0.8149, 0.06933, 0.8149, 0.06933, 0.8165, 0.06772, 0.8165, 0.085, 0.9171, 0.08662, 0.9171, 0.08662, 0.9235, 0.085, 0.9235, 0.06287, 0.8149, 0.06448, 0.8149, 0.06448, 0.8165, 0.06287, 0.8165, 0.08177, 0.9413, 0.08232, 0.9413, 0.08232, 0.9423, 0.08338, 0.9423, 0.08338, 0.9429, 0.08177, 0.9429, 0.08177, 0.9171, 0.08338, 0.9171, 0.08338, 0.9235, 0.08177, 0.9235, 0.08177, 0.9397, 0.08229, 0.9397, 0.08232, 0.9413, 0.08177, 0.9413, 0.06287, 0.8133, 0.06448, 0.8133, 0.06448, 0.8149, 0.06287, 0.8149, 0.06772, 0.8133, 0.06933, 0.8133, 0.06933, 0.8149, 0.06772, 0.8149, 0.06448, 0.8133, 0.0661, 0.8133, 0.0661, 0.8149, 0.06448, 0.8149, 0.0753, 0.93, 0.07692, 0.93, 0.07692, 0.9365, 0.0753, 0.9365, 0.08338, 0.9423, 0.08232, 0.9423, 0.08232, 0.9423, 0.08338, 0.9423, 0.09147, 0.93, 0.09308, 0.93, 0.09308, 0.9365, 0.09147, 0.9365, 0.085, 0.9423, 0.08338, 0.9423, 0.08338, 0.9423, 0.085, 0.9423, 0.08232, 0.9413, 0.08229, 0.9397, 0.08229, 0.9397, 0.08232, 0.9413, 0.0661, 0.8133, 0.06772, 0.8133, 0.06772, 0.8149, 0.0661, 0.8149, 0.0598, 0.8311, 0.06142, 0.8311, 0.06142, 0.8321, 0.0598, 0.8321, 0.08823, 0.9429, 0.0875, 0.9424, 0.08755, 0.9413, 0.08823, 0.9413, 0.08755, 0.9413, 0.08759, 0.9397, 0.08823, 0.9397, 0.08823, 0.9413, 0.08662, 0.9424, 0.0875, 0.9424, 0.08823, 0.9429, 0.08662, 0.9429, 0.08759, 0.9397, 0.08755, 0.9413, 0.08755, 0.9413, 0.08759, 0.9397, 0.08662, 0.9424, 0.085, 0.9423, 0.085, 0.9423, 0.08662, 0.9424, 0.085, 0.9423, 0.08662, 0.9424, 0.08662, 0.9429, 0.085, 0.9429, 0.08338, 0.9423, 0.085, 0.9423, 0.085, 0.9429, 0.08338, 0.9429, 0.06142, 0.8311, 0.06235, 0.8311, 0.06231, 0.8321, 0.06142, 0.8321, 0.05819, 0.8311, 0.0598, 0.8311, 0.0598, 0.8321, 0.05819, 0.8321, 0.05819, 0.8295, 0.0598, 0.8295, 0.0598, 0.8311, 0.05819, 0.8311, 0.06142, 0.8295, 0.06239, 0.8295, 0.06235, 0.8311, 0.06142, 0.8311, 0.0598, 0.8295, 0.06142, 0.8295, 0.06142, 0.8311, 0.0598, 0.8311, 0.05713, 0.8311, 0.05709, 0.8295, 0.05819, 0.8295, 0.05819, 0.8311, 0.05819, 0.8321, 0.05713, 0.8321, 0.05713, 0.8311, 0.05819, 0.8311, 0.08662, 0.9171, 0.08662, 0.9235, 0.08823, 0.9235, 0.08823, 0.9171, 0.0661, 0.8149, 0.0661, 0.8165, 0.06772, 0.8165, 0.06772, 0.8149, 0.0875, 0.9424, 0.0875, 0.9424, 0.08662, 0.9424, 0.08662, 0.9424, 0.08232, 0.9423, 0.08232, 0.9423, 0.08232, 0.9413, 0.08232, 0.9413, 0.08338, 0.9171, 0.08338, 0.9235, 0.085, 0.9235, 0.085, 0.9171, 0.09308, 0.93, 0.09308, 0.9365, 0.0947, 0.9365, 0.0947, 0.93, 0.08755, 0.9413, 0.08755, 0.9413, 0.0875, 0.9424, 0.0875, 0.9424, 0.07692, 0.93, 0.07692, 0.9365, 0.07853, 0.9365, 0.07853, 0.93, 0.06448, 0.8149, 0.06448, 0.8165, 0.0661, 0.8165, 0.0661, 0.8149, 0.06772, 0.8149, 0.06772, 0.8165, 0.06933, 0.8165, 0.06933, 0.8149, 0.085, 0.9171, 0.085, 0.9235, 0.08662, 0.9235, 0.08662, 0.9171, 0.06287, 0.8149, 0.06287, 0.8165, 0.06448, 0.8165, 0.06448, 0.8149, 0.08177, 0.9413, 0.08177, 0.9429, 0.08338, 0.9429, 0.08338, 0.9423, 0.08232, 0.9423, 0.08232, 0.9413, 0.08177, 0.9171, 0.08177, 0.9235, 0.08338, 0.9235, 0.08338, 0.9171, 0.08177, 0.9397, 0.08177, 0.9413, 0.08232, 0.9413, 0.08229, 0.9397, 0.06287, 0.8133, 0.06287, 0.8149, 0.06448, 0.8149, 0.06448, 0.8133, 0.06772, 0.8133, 0.06772, 0.8149, 0.06933, 0.8149, 0.06933, 0.8133, 0.06448, 0.8133, 0.06448, 0.8149, 0.0661, 0.8149, 0.0661, 0.8133, 0.0753, 0.93, 0.0753, 0.9365, 0.07692, 0.9365, 0.07692, 0.93, 0.08338, 0.9423, 0.08338, 0.9423, 0.08232, 0.9423, 0.08232, 0.9423, 0.09147, 0.93, 0.09147, 0.9365, 0.09308, 0.9365, 0.09308, 0.93, 0.085, 0.9423, 0.085, 0.9423, 0.08338, 0.9423, 0.08338, 0.9423, 0.08232, 0.9413, 0.08232, 0.9413, 0.08229, 0.9397, 0.08229, 0.9397, 0.0661, 0.8133, 0.0661, 0.8149, 0.06772, 0.8149, 0.06772, 0.8133, 0.0598, 0.8311, 0.0598, 0.8321, 0.06142, 0.8321, 0.06142, 0.8311, 0.08823, 0.9429, 0.08823, 0.9413, 0.08755, 0.9413, 0.0875, 0.9424, 0.08755, 0.9413, 0.08823, 0.9413, 0.08823, 0.9397, 0.08759, 0.9397, 0.08662, 0.9424, 0.08662, 0.9429, 0.08823, 0.9429, 0.0875, 0.9424, 0.08759, 0.9397, 0.08759, 0.9397, 0.08755, 0.9413, 0.08755, 0.9413, 0.08662, 0.9424, 0.08662, 0.9424, 0.085, 0.9423, 0.085, 0.9423, 0.085, 0.9423, 0.085, 0.9429, 0.08662, 0.9429, 0.08662, 0.9424, 0.08338, 0.9423, 0.08338, 0.9429, 0.085, 0.9429, 0.085, 0.9423, 0.06142, 0.8311, 0.06142, 0.8321, 0.06231, 0.8321, 0.06235, 0.8311, 0.05819, 0.8311, 0.05819, 0.8321, 0.0598, 0.8321, 0.0598, 0.8311, 0.05819, 0.8295, 0.05819, 0.8311, 0.0598, 0.8311, 0.0598, 0.8295, 0.06142, 0.8295, 0.06142, 0.8311, 0.06235, 0.8311, 0.06239, 0.8295, 0.0598, 0.8295, 0.0598, 0.8311, 0.06142, 0.8311, 0.06142, 0.8295, 0.05713, 0.8311, 0.05819, 0.8311, 0.05819, 0.8295, 0.05709, 0.8295, 0.05819, 0.8321, 0.05819, 0.8311, 0.05713, 0.8311, 0.05713, 0.8321, 0.07207, 0.9171, 0.07207, 0.9429, 0.09793, 0.9429, 0.09793, 0.9171, 0.07207, 0.9171, 0.07207, 0.9171, 0.07207, 0.9429, 0.07207, 0.9429, 0.07207, 0.9171, 0.07207, 0.9171, 0.07207, 0.9429, 0.07207, 0.9429, 0.07207, 0.9171, 0.07207, 0.9171, 0.07207, 0.9429, 0.07207, 0.9429, 0.07207, 0.9171, 0.07207, 0.9171, 0.07207, 0.9171, 0.07207, 0.9171, 0.07207, 0.9171, 0.07207, 0.9171, 0.07207, 0.9171, 0.07207, 0.9171, 0.07207, 0.9171, 0.07207, 0.9171, 0.07207, 0.9171, 0.07207, 0.9171, 0.07207, 0.9171, 0.07207, 0.9171, 0.09793, 0.9171, 0.09793, 0.9429, 0.07207, 0.9429, 0.07207, 0.9171, 0.07207, 0.9429, 0.07207, 0.9429, 0.07207, 0.9171, 0.07207, 0.9171, 0.07207, 0.9429, 0.07207, 0.9429, 0.07207, 0.9171, 0.07207, 0.9171, 0.07207, 0.9429, 0.07207, 0.9429, 0.07207, 0.9171, 0.07207, 0.9171, 0.07207, 0.9171, 0.07207, 0.9171, 0.07207, 0.9171, 0.07207, 0.9171, 0.07207, 0.9171, 0.07207, 0.9171, 0.07207, 0.9171, 0.07207, 0.9171, 0.07207, 0.9171, 0.07207, 0.9171, 0.07207, 0.9171, 0.07207, 0.9171, 0.07207, 0.9171, 0.07207, 0.9171, 0.07207, 0.9171, 0.07207, 0.9171, 0.07207, 0.9171, 0.07207, 0.9171, 0.07207, 0.9171, 0.07207, 0.9171, 0.07207, 0.9171, 0.07207, 0.9171, 0.07207, 0.9171, 0.07207, 0.9171, 0.07207, 0.9171, 0.07207, 0.9171, 0.07207, 0.9171, 0.07207, 0.9171, 0.07207, 0.9171, 0.07207, 0.9171, 0.07207, 0.9171, 0.07207, 0.9171, 0.07207, 0.9171, 0.07207, 0.9171, 0.07207, 0.9171, 0.07207, 0.9171, 0.07207, 0.9429, 0.07207, 0.9429, 0.07207, 0.9429, 0.07207, 0.9429, 0.07207, 0.9171, 0.07207, 0.9171, 0.07207, 0.9171, 0.07207, 0.9171, 0.07207, 0.9171, 0.09793, 0.9171, 0.09793, 0.9171, 0.07207, 0.9171, 0.07207, 0.9171, 0.07207, 0.9171, 0.07207, 0.9171, 0.07207, 0.9171, 0.07207, 0.9171, 0.07207, 0.9171, 0.07207, 0.9171, 0.07207, 0.9171, 0.07207, 0.9429, 0.07207, 0.9171, 0.07207, 0.9171, 0.07207, 0.9429, 0.09793, 0.9429, 0.07207, 0.9429, 0.07207, 0.9429, 0.09793, 0.9429, 0.07207, 0.9171, 0.07207, 0.9171, 0.07207, 0.9171, 0.07207, 0.9171, 0.07207, 0.9429, 0.07207, 0.9429, 0.07207, 0.9429, 0.07207, 0.9429, 0.07207, 0.9171, 0.07207, 0.9171, 0.07207, 0.9171, 0.07207, 0.9171, 0.07207, 0.9429, 0.07207, 0.9429, 0.07207, 0.9429, 0.07207, 0.9429, 0.07207, 0.9171, 0.09793, 0.9171, 0.09793, 0.9429, 0.07207, 0.9429, 0.07207, 0.9171, 0.07207, 0.9429, 0.07207, 0.9429, 0.07207, 0.9171, 0.07207, 0.9171, 0.07207, 0.9429, 0.07207, 0.9429, 0.07207, 0.9171, 0.07207, 0.9171, 0.07207, 0.9429, 0.07207, 0.9429, 0.07207, 0.9171, 0.07207, 0.9171, 0.07207, 0.9171, 0.07207, 0.9171, 0.07207, 0.9171, 0.07207, 0.9171, 0.07207, 0.9171, 0.07207, 0.9171, 0.07207, 0.9171, 0.07207, 0.9171, 0.07207, 0.9171, 0.07207, 0.9171, 0.07207, 0.9171, 0.07207, 0.9171, 0.07207, 0.9171, 0.07207, 0.9429, 0.09793, 0.9429, 0.09793, 0.9171, 0.07207, 0.9171, 0.07207, 0.9171, 0.07207, 0.9429, 0.07207, 0.9429, 0.07207, 0.9171, 0.07207, 0.9171, 0.07207, 0.9429, 0.07207, 0.9429, 0.07207, 0.9171, 0.07207, 0.9171, 0.07207, 0.9429, 0.07207, 0.9429, 0.07207, 0.9171, 0.07207, 0.9171, 0.07207, 0.9171, 0.07207, 0.9171, 0.07207, 0.9171, 0.07207, 0.9171, 0.07207, 0.9171, 0.07207, 0.9171, 0.07207, 0.9171, 0.07207, 0.9171, 0.07207, 0.9171, 0.07207, 0.9171, 0.07207, 0.9171, 0.07207, 0.9171, 0.07207, 0.9171, 0.07207, 0.9171, 0.07207, 0.9171, 0.07207, 0.9171, 0.07207, 0.9171, 0.07207, 0.9171, 0.07207, 0.9171, 0.07207, 0.9171, 0.07207, 0.9171, 0.07207, 0.9171, 0.07207, 0.9171, 0.07207, 0.9171, 0.07207, 0.9171, 0.07207, 0.9171, 0.07207, 0.9171, 0.07207, 0.9171, 0.07207, 0.9171, 0.07207, 0.9171, 0.07207, 0.9171, 0.07207, 0.9171, 0.07207, 0.9171, 0.07207, 0.9171, 0.07207, 0.9171, 0.07207, 0.9429, 0.07207, 0.9429, 0.07207, 0.9429, 0.07207, 0.9429, 0.07207, 0.9171, 0.07207, 0.9171, 0.07207, 0.9171, 0.07207, 0.9171, 0.07207, 0.9171, 0.07207, 0.9171, 0.09793, 0.9171, 0.09793, 0.9171, 0.07207, 0.9171, 0.07207, 0.9171, 0.07207, 0.9171, 0.07207, 0.9171, 0.07207, 0.9171, 0.07207, 0.9171, 0.07207, 0.9171, 0.07207, 0.9171, 0.07207, 0.9429, 0.07207, 0.9429, 0.07207, 0.9171, 0.07207, 0.9171, 0.09793, 0.9429, 0.09793, 0.9429, 0.07207, 0.9429, 0.07207, 0.9429, 0.07207, 0.9171, 0.07207, 0.9171, 0.07207, 0.9171, 0.07207, 0.9171, 0.07207, 0.9429, 0.07207, 0.9429, 0.07207, 0.9429, 0.07207, 0.9429, 0.07207, 0.9171, 0.07207, 0.9171, 0.07207, 0.9171, 0.07207, 0.9171, 0.07207, 0.9429, 0.07207, 0.9429, 0.07207, 0.9429, 0.07207, 0.9429, 0.02461, 0.9096, 0.02461, 0.9714, 0.08644, 0.9714, 0.08644, 0.9096, 0.02461, 0.9096, 0.08644, 0.9096, 0.08644, 0.9714, 0.02461, 0.9096, 0.02461, 0.9096, 0.02461, 0.9096, 0.02461, 0.9096, 0.02461, 0.9096, 0.02461, 0.9096, 0.08644, 0.9096, 0.08644, 0.9096, 0.02461, 0.9096, 0.02461, 0.9096, 0.08644, 0.9096, 0.08644, 0.9096, 0.02461, 0.9096, 0.02461, 0.9096, 0.08644, 0.9096, 0.08644, 0.9096, 0.02461, 0.9096, 0.02461, 0.9096, 0.08644, 0.9096, 0.08644, 0.9096, 0.02461, 0.9096, 0.02461, 0.9096, 0.08644, 0.9096, 0.08644, 0.9096, 0.02461, 0.9096, 0.02461, 0.9096, 0.08644, 0.9096, 0.08644, 0.9096, 0.02461, 0.9096, 0.02461, 0.9096, 0.08644, 0.9096, 0.08644, 0.9096, 0.02461, 0.9096, 0.02461, 0.9096, 0.02461, 0.9096, 0.02461, 0.9096, 0.02461, 0.9096, 0.02461, 0.9096, 0.02461, 0.9096, 0.02461, 0.9096, 0.02461, 0.9096, 0.02461, 0.9096, 0.02461, 0.9096, 0.02461, 0.9096, 0.02461, 0.9096, 0.02461, 0.9096, 0.08644, 0.9096, 0.02461, 0.9096, 0.02461, 0.9096, 0.02461, 0.9096, 0.02461, 0.9096, 0.08644, 0.9096, 0.08644, 0.9714, 0.02461, 0.9714, 0.02461, 0.9096, 0.02461, 0.9096, 0.02461, 0.9096, 0.08644, 0.9714, 0.08644, 0.9096, 0.02461, 0.9096, 0.02461, 0.9096, 0.02461, 0.9096, 0.02461, 0.9096, 0.08644, 0.9096, 0.02461, 0.9096, 0.02461, 0.9096, 0.08644, 0.9096, 0.08644, 0.9096, 0.02461, 0.9096, 0.02461, 0.9096, 0.08644, 0.9096, 0.08644, 0.9096, 0.02461, 0.9096, 0.02461, 0.9096, 0.08644, 0.9096, 0.08644, 0.9096, 0.02461, 0.9096, 0.02461, 0.9096, 0.08644, 0.9096, 0.08644, 0.9096, 0.02461, 0.9096, 0.02461, 0.9096, 0.08644, 0.9096, 0.08644, 0.9096, 0.02461, 0.9096, 0.02461, 0.9096, 0.08644, 0.9096, 0.08644, 0.9096, 0.02461, 0.9096, 0.02461, 0.9096, 0.08644, 0.9096, 0.02461, 0.9096, 0.02461, 0.9096, 0.02461, 0.9096, 0.02461, 0.9096, 0.02461, 0.9096, 0.02461, 0.9096, 0.02461, 0.9096, 0.02461, 0.9096, 0.02461, 0.9096, 0.02461, 0.9096, 0.02461, 0.9096, 0.02461, 0.9096, 0.08644, 0.9096, 0.02461, 0.9096, 0.02461, 0.9096, 0.02461, 0.9096, 0.08644, 0.9096, 0.08644, 0.9096, 0.08644, 0.9096, 0.08644, 0.9096, 0.02461, 0.9096, 0.02461, 0.9096, 0.02461, 0.9096, 0.02461, 0.9096, 0.02461, 0.9096, 0.02461, 0.9096, 0.02461, 0.9096, 0.02461, 0.9096, 0.02461, 0.9096, 0.02461, 0.9096, 0.02461, 0.9096, 0.02461, 0.9096, 0.02461, 0.9096, 0.02461, 0.9096, 0.02461, 0.9096, 0.02461, 0.9096, 0.02461, 0.9096, 0.02461, 0.9096, 0.02461, 0.9096, 0.02461, 0.9096, 0.08644, 0.9096, 0.08644, 0.9096, 0.08644, 0.9096, 0.08644, 0.9096, 0.02461, 0.9714, 0.02461, 0.9714, 0.02461, 0.9714, 0.02461, 0.9714, 0.02461, 0.9096, 0.02461, 0.9096, 0.02461, 0.9096, 0.02461, 0.9096, 0.08644, 0.9096, 0.08644, 0.9096, 0.08644, 0.9096, 0.08644, 0.9096, 0.02461, 0.9096, 0.02461, 0.9096, 0.02461, 0.9096, 0.02461, 0.9096, 0.02461, 0.9096, 0.02461, 0.9096, 0.02461, 0.9096, 0.02461, 0.9096, 0.02461, 0.9096, 0.02461, 0.9096, 0.02461, 0.9096, 0.02461, 0.9096, 0.02461, 0.9096, 0.02461, 0.9096, 0.02461, 0.9096, 0.02461, 0.9096, 0.08644, 0.9096, 0.08644, 0.9096, 0.08644, 0.9096, 0.08644, 0.9096, 0.02461, 0.9096, 0.02461, 0.9714, 0.02461, 0.9714, 0.02461, 0.9096, 0.02461, 0.9096, 0.08644, 0.9096, 0.08644, 0.9096, 0.02461, 0.9096, 0.08644, 0.9096, 0.08644, 0.9096, 0.08644, 0.9096, 0.08644, 0.9096, 0.08644, 0.9714, 0.02461, 0.9714, 0.02461, 0.9714, 0.08644, 0.9714, 0.02461, 0.9096, 0.02461, 0.9096, 0.02461, 0.9096, 0.02461, 0.9096, 0.02461, 0.9096, 0.08644, 0.9714, 0.08644, 0.9714, 0.02461, 0.9096, 0.08644, 0.9096, 0.08644, 0.9096, 0.08644, 0.9096, 0.08644, 0.9096, 0.02461, 0.9096, 0.02461, 0.9096, 0.02461, 0.9096, 0.02461, 0.9096, 0.08644, 0.9096, 0.02461, 0.9096, 0.02461, 0.9096, 0.08644, 0.9096, 0.08644, 0.9096, 0.08644, 0.9096, 0.08644, 0.9096, 0.08644, 0.9096, 0.02461, 0.9096, 0.02461, 0.9096, 0.02461, 0.9096, 0.02461, 0.9096, 0.02461, 0.9096, 0.02461, 0.9096, 0.02461, 0.9096, 0.02461, 0.9096, 0.02461, 0.9096, 0.02461, 0.9096, 0.02461, 0.9096, 0.02461, 0.9096, 0.02461, 0.9096, 0.02461, 0.9096, 0.02461, 0.9096, 0.02461, 0.9096, 0.02461, 0.9096, 0.02461, 0.9096, 0.02461, 0.9096, 0.02461, 0.9096, 0.02461, 0.9714, 0.02461, 0.9096, 0.02461, 0.9096, 0.02461, 0.9714, 0.02461, 0.9096, 0.02461, 0.9096, 0.02461, 0.9096, 0.02461, 0.9096, 0.02461, 0.9096, 0.02461, 0.9096, 0.02461, 0.9096, 0.02461, 0.9096, 0.02461, 0.9096, 0.02461, 0.9096, 0.02461, 0.9096, 0.02461, 0.9096, 0.02461, 0.9096, 0.02461, 0.9096, 0.02461, 0.9096, 0.02461, 0.9096, 0.02461, 0.9714, 0.02461, 0.9096, 0.02461, 0.9096, 0.02461, 0.9714, 0.02461, 0.9096, 0.02461, 0.9096, 0.02461, 0.9096, 0.02461, 0.9096, 0.02461, 0.9096, 0.02461, 0.9096, 0.02461, 0.9096, 0.02461, 0.9096, 0.02461, 0.9096, 0.02461, 0.9096, 0.02461, 0.9096, 0.02461, 0.9096, 0.02461, 0.9096, 0.02461, 0.9096, 0.02461, 0.9096, 0.02461, 0.9096, 0.02461, 0.9096, 0.02461, 0.9096, 0.02461, 0.9096, 0.02461, 0.9096, 0.02461, 0.9096, 0.08644, 0.9096, 0.08644, 0.9714, 0.02461, 0.9714, 0.02461, 0.9096, 0.02461, 0.9096, 0.02461, 0.9096, 0.08644, 0.9714, 0.08644, 0.9096, 0.02461, 0.9096, 0.02461, 0.9096, 0.02461, 0.9096, 0.02461, 0.9096, 0.08644, 0.9096, 0.02461, 0.9096, 0.02461, 0.9096, 0.08644, 0.9096, 0.08644, 0.9096, 0.02461, 0.9096, 0.02461, 0.9096, 0.08644, 0.9096, 0.08644, 0.9096, 0.02461, 0.9096, 0.02461, 0.9096, 0.08644, 0.9096, 0.08644, 0.9096, 0.02461, 0.9096, 0.02461, 0.9096, 0.08644, 0.9096, 0.08644, 0.9096, 0.02461, 0.9096, 0.02461, 0.9096, 0.08644, 0.9096, 0.08644, 0.9096, 0.02461, 0.9096, 0.02461, 0.9096, 0.08644, 0.9096, 0.08644, 0.9096, 0.02461, 0.9096, 0.02461, 0.9096, 0.08644, 0.9096, 0.02461, 0.9096, 0.02461, 0.9096, 0.02461, 0.9096, 0.02461, 0.9096, 0.02461, 0.9096, 0.02461, 0.9096, 0.02461, 0.9096, 0.02461, 0.9096, 0.02461, 0.9096, 0.02461, 0.9096, 0.02461, 0.9096, 0.02461, 0.9096, 0.08644, 0.9096, 0.02461, 0.9096, 0.02461, 0.9096, 0.02461, 0.9096, 0.02461, 0.9096, 0.02461, 0.9714, 0.08644, 0.9714, 0.08644, 0.9096, 0.02461, 0.9096, 0.08644, 0.9096, 0.08644, 0.9714, 0.02461, 0.9096, 0.02461, 0.9096, 0.02461, 0.9096, 0.02461, 0.9096, 0.02461, 0.9096, 0.02461, 0.9096, 0.08644, 0.9096, 0.08644, 0.9096, 0.02461, 0.9096, 0.02461, 0.9096, 0.08644, 0.9096, 0.08644, 0.9096, 0.02461, 0.9096, 0.02461, 0.9096, 0.08644, 0.9096, 0.08644, 0.9096, 0.02461, 0.9096, 0.02461, 0.9096, 0.08644, 0.9096, 0.08644, 0.9096, 0.02461, 0.9096, 0.02461, 0.9096, 0.08644, 0.9096, 0.08644, 0.9096, 0.02461, 0.9096, 0.02461, 0.9096, 0.08644, 0.9096, 0.08644, 0.9096, 0.02461, 0.9096, 0.02461, 0.9096, 0.08644, 0.9096, 0.08644, 0.9096, 0.02461, 0.9096, 0.02461, 0.9096, 0.02461, 0.9096, 0.02461, 0.9096, 0.02461, 0.9096, 0.02461, 0.9096, 0.02461, 0.9096, 0.02461, 0.9096, 0.02461, 0.9096, 0.02461, 0.9096, 0.02461, 0.9096, 0.02461, 0.9096, 0.02461, 0.9096, 0.02461, 0.9096, 0.08644, 0.9096, 0.02461, 0.9096, 0.02461, 0.9096, 0.02461, 0.9096, 0.08644, 0.9096, 0.08644, 0.9096, 0.08644, 0.9096, 0.08644, 0.9096, 0.02461, 0.9096, 0.02461, 0.9096, 0.02461, 0.9096, 0.02461, 0.9096, 0.02461, 0.9096, 0.02461, 0.9096, 0.02461, 0.9096, 0.02461, 0.9096, 0.02461, 0.9096, 0.02461, 0.9096, 0.02461, 0.9096, 0.02461, 0.9096, 0.02461, 0.9096, 0.02461, 0.9096, 0.02461, 0.9096, 0.02461, 0.9096, 0.02461, 0.9096, 0.02461, 0.9096, 0.02461, 0.9096, 0.02461, 0.9096, 0.08644, 0.9096, 0.08644, 0.9096, 0.08644, 0.9096, 0.08644, 0.9096, 0.02461, 0.9714, 0.02461, 0.9714, 0.02461, 0.9714, 0.02461, 0.9714, 0.02461, 0.9096, 0.02461, 0.9096, 0.02461, 0.9096, 0.02461, 0.9096, 0.08644, 0.9096, 0.08644, 0.9096, 0.08644, 0.9096, 0.08644, 0.9096, 0.02461, 0.9096, 0.02461, 0.9096, 0.02461, 0.9096, 0.02461, 0.9096, 0.02461, 0.9096, 0.02461, 0.9096, 0.02461, 0.9096, 0.02461, 0.9096, 0.02461, 0.9096, 0.02461, 0.9096, 0.02461, 0.9096, 0.02461, 0.9096, 0.02461, 0.9096, 0.02461, 0.9096, 0.02461, 0.9096, 0.02461, 0.9096, 0.08644, 0.9096, 0.08644, 0.9096, 0.08644, 0.9096, 0.08644, 0.9096, 0.02461, 0.9096, 0.02461, 0.9096, 0.02461, 0.9714, 0.02461, 0.9714, 0.02461, 0.9096, 0.02461, 0.9096, 0.08644, 0.9096, 0.08644, 0.9096, 0.08644, 0.9096, 0.08644, 0.9096, 0.08644, 0.9096, 0.08644, 0.9096, 0.08644, 0.9714, 0.08644, 0.9714, 0.02461, 0.9714, 0.02461, 0.9714, 0.02461, 0.9096, 0.02461, 0.9096, 0.02461, 0.9096, 0.02461, 0.9096, 0.02461, 0.9096, 0.02461, 0.9096, 0.08644, 0.9714, 0.08644, 0.9714, 0.08644, 0.9096, 0.08644, 0.9096, 0.08644, 0.9096, 0.08644, 0.9096, 0.02461, 0.9096, 0.02461, 0.9096, 0.02461, 0.9096, 0.02461, 0.9096, 0.08644, 0.9096, 0.08644, 0.9096, 0.02461, 0.9096, 0.02461, 0.9096, 0.08644, 0.9096, 0.08644, 0.9096, 0.08644, 0.9096, 0.08644, 0.9096, 0.02461, 0.9096, 0.02461, 0.9096, 0.02461, 0.9096, 0.02461, 0.9096, 0.02461, 0.9096, 0.02461, 0.9096, 0.02461, 0.9096, 0.02461, 0.9096, 0.02461, 0.9096, 0.02461, 0.9096, 0.02461, 0.9096, 0.02461, 0.9096, 0.02461, 0.9096, 0.02461, 0.9096, 0.02461, 0.9096, 0.02461, 0.9096, 0.02461, 0.9096, 0.02461, 0.9096, 0.02461, 0.9096, 0.02461, 0.9096, 0.02461, 0.9714, 0.02461, 0.9714, 0.02461, 0.9096, 0.02461, 0.9096, 0.02461, 0.9096, 0.02461, 0.9096, 0.02461, 0.9096, 0.02461, 0.9096, 0.02461, 0.9096, 0.02461, 0.9096, 0.02461, 0.9096, 0.02461, 0.9096, 0.02461, 0.9096, 0.02461, 0.9096, 0.02461, 0.9096, 0.02461, 0.9096, 0.02461, 0.9096, 0.02461, 0.9096, 0.02461, 0.9096, 0.02461, 0.9096, 0.02461, 0.9714, 0.02461, 0.9714, 0.02461, 0.9096, 0.02461, 0.9096, 0.02461, 0.9096, 0.02461, 0.9096, 0.02461, 0.9096, 0.02461, 0.9096, 0.02461, 0.9096, 0.02461, 0.9096, 0.02461, 0.9096, 0.02461, 0.9096, 0.02461, 0.9096, 0.02461, 0.9096, 0.02461, 0.9096, 0.02461, 0.9096, 0.02461, 0.9096, 0.02461, 0.9096, 0.02461, 0.9096, 0.02461, 0.9096, 0.02461, 0.9096, 0.02461, 0.9096, 0.02461, 0.9096, 0.02461, 0.9096])
me_cylinder_004.materials.append(mat_material_001)
me_cylinder_004.update()
me_cylinder = bpy.data.meshes.new('Cylinder')
me_cylinder.from_pydata([(0.0, 1.0, -0.89), (0.0, 1.0, 0.6715), (0.5, 0.866, -0.89), (0.5, 0.866, 0.6715), (0.866, 0.5, -0.89), (0.866, 0.5, 0.6715), (1.0, 0.0, -0.89), (1.0, 0.0, 0.6715), (0.866, -0.5, -0.89), (0.866, -0.5, 0.6715), (0.5, -0.866, -0.89), (0.5, -0.866, 0.6715), (0.0, -1.0, -0.89), (0.0, -1.0, 0.6715), (-0.5, -0.866, -0.89), (-0.5, -0.866, 0.6715), (-0.866, -0.5, -0.89), (-0.866, -0.5, 0.6715), (-1.0, 0.0, -0.89), (-1.0, 0.0, 0.6715), (-0.866, 0.5, -0.89), (-0.866, 0.5, 0.6715), (-0.5, 0.866, -0.89), (-0.5, 0.866, 0.6715), (-0.8289, -0.9251, 0.6888), (0.0, -0.9405, 0.5981), (-0.5953, -0.6173, 0.5981), (0.0, -0.5785, 0.5981), (-0.8289, -1.201, 2.053), (0.0, -1.079, 2.162), (-0.5953, -0.7561, 2.053), (0.0, -0.7173, 2.162), (-0.5953, -0.6867, 1.325), (0.0, -0.6479, 1.38), (0.0, -1.01, 1.38), (-0.8289, -1.063, 1.371), (-0.6312, -0.4307, 0.6131), (-0.9383, -0.6652, 0.7038), (-0.975, -0.7981, 1.386), (-0.6497, -0.4977, 1.34), (-0.6114, 0.5134, 0.6975), (-0.9186, 0.5134, 0.6975), (-0.9553, 0.6061, 1.402), (-0.6299, 0.6061, 1.402), (0.8289, -0.9251, 0.6888), (0.5953, -0.6173, 0.5981), (0.8289, -1.201, 2.053), (0.5953, -0.7561, 2.053), (0.5953, -0.6867, 1.325), (0.8289, -1.063, 1.371), (0.6312, -0.4307, 0.6131), (0.9383, -0.6652, 0.7038), (0.975, -0.7981, 1.386), (0.6497, -0.4977, 1.34), (0.6114, 0.5134, 0.6975), (0.9186, 0.5134, 0.6975), (0.9553, 0.6061, 1.402), (0.6299, 0.6061, 1.402)], [], [(0, 2, 3, 1), (2, 4, 5, 3), (4, 6, 7, 5), (6, 8, 9, 7), (8, 10, 11, 9), (10, 12, 13, 11), (12, 14, 15, 13), (14, 16, 17, 15), (16, 18, 19, 17), (18, 20, 21, 19), (3, 5, 7, 9, 11, 13, 15, 17, 19, 21, 23, 1), (20, 22, 23, 21), (22, 0, 1, 23), (0, 22, 20, 18, 16, 14, 12, 10, 8, 6, 4, 2), (24, 25, 27, 26), (28, 30, 31, 29), (33, 31, 30, 32), (35, 28, 29, 34), (32, 30, 28, 35), (35, 38, 39, 32), (24, 35, 34, 25), (27, 33, 32, 26), (37, 41, 42, 38), (32, 39, 36, 26), (26, 36, 37, 24), (24, 37, 38, 35), (40, 43, 42, 41), (39, 43, 40, 36), (36, 40, 41, 37), (38, 42, 43, 39), (44, 45, 27, 25), (46, 29, 31, 47), (33, 48, 47, 31), (49, 34, 29, 46), (48, 49, 46, 47), (49, 48, 53, 52), (44, 25, 34, 49), (27, 45, 48, 33), (51, 52, 56, 55), (48, 45, 50, 53), (45, 44, 51, 50), (44, 49, 52, 51), (54, 55, 56, 57), (53, 50, 54, 57), (50, 51, 55, 54), (52, 53, 57, 56)])
_uv = me_cylinder.uv_layers.new(name='UVMap')
_uv.uv.foreach_set('vector', [1.0, 0.5, 0.9167, 0.5, 0.9167, 1.0, 1.0, 1.0, 0.9167, 0.5, 0.8333, 0.5, 0.8333, 1.0, 0.9167, 1.0, 0.8333, 0.5, 0.75, 0.5, 0.75, 1.0, 0.8333, 1.0, 0.75, 0.5, 0.6667, 0.5, 0.6667, 1.0, 0.75, 1.0, 0.6667, 0.5, 0.5833, 0.5, 0.5833, 1.0, 0.6667, 1.0, 0.5833, 0.5, 0.5, 0.5, 0.5, 1.0, 0.5833, 1.0, 0.5, 0.5, 0.4167, 0.5, 0.4167, 1.0, 0.5, 1.0, 0.4167, 0.5, 0.3333, 0.5, 0.3333, 1.0, 0.4167, 1.0, 0.3333, 0.5, 0.25, 0.5, 0.25, 1.0, 0.3333, 1.0, 0.25, 0.5, 0.1667, 0.5, 0.1667, 1.0, 0.25, 1.0, 0.37, 0.4578, 0.4578, 0.37, 0.49, 0.25, 0.4578, 0.13, 0.37, 0.04215, 0.25, 0.01, 0.13, 0.04215, 0.04215, 0.13, 0.01, 0.25, 0.04215, 0.37, 0.13, 0.4578, 0.25, 0.49, 0.1667, 0.5, 0.08333, 0.5, 0.08333, 1.0, 0.1667, 1.0, 0.08333, 0.5, 7.451e-08, 0.5, 7.451e-08, 1.0, 0.08333, 1.0, 0.75, 0.49, 0.63, 0.4578, 0.5422, 0.37, 0.51, 0.25, 0.5422, 0.13, 0.63, 0.04215, 0.75, 0.01, 0.87, 0.04215, 0.9578, 0.13, 0.99, 0.25, 0.9578, 0.37, 0.87, 0.4578, 0.0, 0.0, 1.0, 0.0, 1.0, 1.0, 0.0, 1.0, 0.0, 0.0, 0.0, 1.0, 1.0, 1.0, 1.0, 0.0, 1.0, 1.0, 1.0, 1.0, 0.0, 1.0, 0.0, 1.0, 0.0, 0.0, 0.0, 0.0, 1.0, 0.0, 1.0, 0.0, 0.0, 1.0, 0.0, 1.0, 0.0, 0.0, 0.0, 0.0, 0.0, 0.0, 0.0, 0.0, 0.0, 1.0, 0.0, 1.0, 0.0, 0.0, 0.0, 0.0, 1.0, 0.0, 1.0, 0.0, 1.0, 1.0, 1.0, 1.0, 0.0, 1.0, 0.0, 1.0, 0.0, 0.0, 0.0, 0.0, 0.0, 0.0, 0.0, 0.0, 0.0, 1.0, 0.0, 1.0, 0.0, 1.0, 0.0, 1.0, 0.0, 1.0, 0.0, 1.0, 0.0, 0.0, 0.0, 0.0, 0.0, 0.0, 0.0, 0.0, 0.0, 0.0, 0.0, 0.0, 0.0, 1.0, 0.0, 1.0, 0.0, 0.0, 0.0, 0.0, 0.0, 1.0, 0.0, 1.0, 0.0, 1.0, 0.0, 1.0, 0.0, 1.0, 0.0, 1.0, 0.0, 0.0, 0.0, 0.0, 0.0, 0.0, 0.0, 0.0, 0.0, 1.0, 0.0, 1.0, 0.0, 0.0, 0.0, 1.0, 1.0, 1.0, 1.0, 0.0, 0.0, 0.0, 1.0, 0.0, 1.0, 1.0, 0.0, 1.0, 1.0, 1.0, 0.0, 1.0, 0.0, 1.0, 1.0, 1.0, 0.0, 0.0, 1.0, 0.0, 1.0, 0.0, 0.0, 0.0, 0.0, 1.0, 0.0, 0.0, 0.0, 0.0, 0.0, 1.0, 0.0, 0.0, 0.0, 1.0, 0.0, 1.0, 0.0, 0.0, 0.0, 0.0, 1.0, 0.0, 1.0, 0.0, 0.0, 0.0, 1.0, 1.0, 0.0, 1.0, 0.0, 1.0, 1.0, 1.0, 0.0, 0.0, 0.0, 0.0, 0.0, 0.0, 0.0, 0.0, 0.0, 1.0, 0.0, 1.0, 0.0, 1.0, 0.0, 1.0, 0.0, 1.0, 0.0, 0.0, 0.0, 0.0, 0.0, 1.0, 0.0, 0.0, 0.0, 0.0, 0.0, 0.0, 0.0, 0.0, 0.0, 1.0, 0.0, 0.0, 0.0, 0.0, 0.0, 1.0, 0.0, 1.0, 0.0, 1.0, 0.0, 1.0, 0.0, 1.0, 0.0, 1.0, 0.0, 0.0, 0.0, 0.0, 0.0, 1.0, 0.0, 0.0, 0.0, 1.0, 0.0, 1.0, 0.0, 0.0])
me_cylinder.update()

# ---- objects
ob_chair = bpy.data.objects.new('chair', me_cylinder_004)
ob_cylinder_collisionground = bpy.data.objects.new('Cylinder(CollisionGround)', me_cylinder)

# ---- transforms, parenting, visibility, modifiers, constraints
ob_chair.location = (0.0, 0.0, 0.0)
ob_chair.rotation_euler = (1.571, -2.22e-16, 3.142)
ob_chair.scale = (0.9072, 0.9072, 0.9072)
ob_cylinder_collisionground.location = (0.0, 0.0, 1.553)
ob_cylinder_collisionground.scale = (1.745, 1.745, 1.745)

# ---- collection membership
scene.collection.objects.link(ob_chair)
scene.collection.objects.link(ob_cylinder_collisionground)

# ---- scene / render settings (as saved in the file)
scene.frame_start = 0; scene.frame_end = 6; scene.frame_set(0)
scene.render.engine = 'BLENDER_EEVEE_NEXT'
scene.cycles.sampling_pattern = 'TABULATED_SOBOL'
scene.cycles.use_light_tree = False
scene.view_settings.view_transform = 'Filmic'
bpy.context.view_layer.update()

# ---- added for rendering (the .blend has no active camera and no usable light): camera, sun
cam_auto = bpy.data.cameras.new('AutoCamera')
cam_auto.lens = 50.0
cam_auto.sensor_width = 36.0
cam_auto.clip_end = 1000.0
ob_auto_camera = bpy.data.objects.new('AutoCamera', cam_auto)
scene.collection.objects.link(ob_auto_camera)
ob_auto_camera.location = (6.89667, -8.45124, 8.18736)
ob_auto_camera.rotation_euler = (1.09748, -7.21219e-08, 0.694738)
scene.camera = ob_auto_camera
light_auto_sun = bpy.data.lights.new('AutoSun', 'SUN')
light_auto_sun.energy = 3.0
light_auto_sun.angle = 0.0523599
ob_auto_sun = bpy.data.objects.new('AutoSun', light_auto_sun)
scene.collection.objects.link(ob_auto_sun)
ob_auto_sun.rotation_euler = (0.872665, 0.174533, 0.523599)
bpy.context.view_layer.update()
